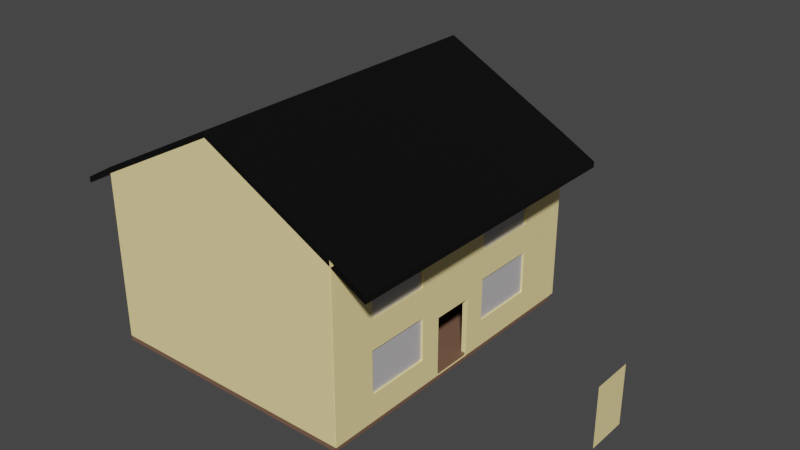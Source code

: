 # Source: opendoorshouse.blend  (saved by Blender 2.91.10; exported with 4.5.12 LTS)
import bpy
from mathutils import Matrix  # noqa: F401  (used for matrix-valued properties, if any)

bpy.ops.wm.read_factory_settings(use_empty=True)
scene = bpy.context.scene
scene.name = 'Scene'

# ---- collections
col_collection = bpy.data.collections.new('Collection'); scene.collection.children.link(col_collection)

# ---- materials (node trees are filled in below, after node groups)
mat_material_001 = bpy.data.materials.new('Material.001')
mat_material_001.use_transparent_shadow = False
mat_material = bpy.data.materials.new('Material')
mat_material.alpha_threshold = 0.0
mat_material.use_transparent_shadow = False
mat_material.line_color = (0.0, 0.0, 0.0, 1.0)
mat_material_002 = bpy.data.materials.new('Material.002')
mat_material_002.use_transparent_shadow = False
mat_material_003 = bpy.data.materials.new('Material.003')
mat_material_003.use_transparent_shadow = False

# ---- material node trees
mat_material_001.use_nodes = True; mat_material_001.node_tree.nodes.clear()
_N = mat_material_001.node_tree.nodes; _L = mat_material_001.node_tree.links
n0 = _N.new('ShaderNodeBsdfPrincipled'); n0.name = 'Principled BSDF'; n0.location = (10, 300)
n0.distribution = 'GGX'
n0.subsurface_method = 'BURLEY'
n0.inputs[0].default_value = (1.0, 0.8197, 0.3754, 1.0)
n0.inputs[3].default_value = 1.45
n0.inputs[27].default_value = (0.0, 0.0, 0.0, 1.0)
n0.inputs[28].default_value = 1.0
n1 = _N.new('ShaderNodeOutputMaterial'); n1.name = 'Material Output'; n1.location = (300, 300)
_L.new(n0.outputs[0], n1.inputs[0])
n1.is_active_output = True
mat_material.use_nodes = True; mat_material.node_tree.nodes.clear()
_N = mat_material.node_tree.nodes; _L = mat_material.node_tree.links
n0 = _N.new('ShaderNodeOutputMaterial'); n0.name = 'Material Output'; n0.location = (300, 300)
n1 = _N.new('ShaderNodeBsdfPrincipled'); n1.name = 'Principled BSDF'; n1.location = (10, 300)
n1.distribution = 'GGX'
n1.subsurface_method = 'BURLEY'
n1.inputs[0].default_value = (0.5319, 0.5153, 0.533, 1.0)
n1.inputs[2].default_value = 0.4
n1.inputs[3].default_value = 1.45
n1.inputs[27].default_value = (0.0, 0.0, 0.0, 1.0)
n1.inputs[28].default_value = 1.0
_L.new(n1.outputs[0], n0.inputs[0])
n0.is_active_output = True
mat_material_002.use_nodes = True; mat_material_002.node_tree.nodes.clear()
_N = mat_material_002.node_tree.nodes; _L = mat_material_002.node_tree.links
n0 = _N.new('ShaderNodeBsdfPrincipled'); n0.name = 'Principled BSDF'; n0.location = (10, 300)
n0.distribution = 'GGX'
n0.subsurface_method = 'BURLEY'
n0.inputs[0].default_value = (0.1931, 0.1046, 0.06764, 1.0)
n0.inputs[3].default_value = 1.45
n0.inputs[27].default_value = (0.0, 0.0, 0.0, 1.0)
n0.inputs[28].default_value = 1.0
n1 = _N.new('ShaderNodeOutputMaterial'); n1.name = 'Material Output'; n1.location = (300, 300)
_L.new(n0.outputs[0], n1.inputs[0])
n1.is_active_output = True
mat_material_003.use_nodes = True; mat_material_003.node_tree.nodes.clear()
_N = mat_material_003.node_tree.nodes; _L = mat_material_003.node_tree.links
n0 = _N.new('ShaderNodeBsdfPrincipled'); n0.name = 'Principled BSDF'; n0.location = (10, 300)
n0.distribution = 'GGX'
n0.subsurface_method = 'BURLEY'
n0.inputs[0].default_value = (0.0, 0.0, 0.0, 1.0)
n0.inputs[3].default_value = 1.45
n0.inputs[27].default_value = (0.0, 0.0, 0.0, 1.0)
n0.inputs[28].default_value = 1.0
n1 = _N.new('ShaderNodeOutputMaterial'); n1.name = 'Material Output'; n1.location = (300, 300)
_L.new(n0.outputs[0], n1.inputs[0])
n1.is_active_output = True

# ---- world
world_world = bpy.data.worlds.new('World'); scene.world = world_world
world_world.use_nodes = True; world_world.node_tree.nodes.clear()
_N = world_world.node_tree.nodes; _L = world_world.node_tree.links
n0 = _N.new('ShaderNodeOutputWorld'); n0.name = 'World Output'; n0.location = (300, 300)
n1 = _N.new('ShaderNodeBackground'); n1.name = 'Background'; n1.location = (10, 300)
n1.inputs[0].default_value = (0.05088, 0.05088, 0.05088, 1.0)
_L.new(n1.outputs[0], n0.inputs[0])
n0.is_active_output = True
world_world.color = (0.05088, 0.05088, 0.05088)
world_world.use_sun_shadow = False
world_world.sun_shadow_jitter_overblur = 0.0

# ---- meshes
me_cube_010 = bpy.data.meshes.new('Cube.010')
me_cube_010.from_pydata([(-72.92, 0.1694, -0.394), (-72.92, 0.1694, -0.2903), (-72.92, -0.164, -0.394), (-71.97, 0.1694, -0.394), (-72.92, 0.1694, -0.3629), (-72.92, -0.164, -0.3629), (-71.97, 0.1694, -0.3629), (-66.39, 0.1694, -0.3629), (-71.97, -0.164, -0.3629), (-71.97, 0.1694, -0.2591), (-91.55, 0.1694, -0.3629), (-66.62, 0.1694, -0.3629), (-91.55, -0.164, -0.3629), (-91.55, 0.1694, -0.2591), (-66.62, 0.1694, -0.2591), (-91.55, -0.164, -0.2591), (-91.55, 0.1694, -0.2385), (-66.62, 0.1694, -0.2385), (-91.55, -0.164, -0.2385), (-91.55, 0.1694, -0.2178), (-66.62, 0.1694, -0.2178), (-91.55, -0.164, -0.2178), (-66.62, -0.164, -0.2178), (-66.62, -0.164, -0.2385), (-66.62, -0.164, -0.2591), (-66.62, -0.164, -0.3629), (-71.97, -0.164, -0.2591), (-77.63, -0.164, -0.2591), (-72.92, -0.164, -0.2591), (-71.97, -0.164, -0.2903), (-77.63, -0.164, -0.2903), (-71.97, -0.164, -0.394), (-72.92, -0.164, -0.2903), (-66.39, -0.164, -0.394), (-66.39, -0.164, -0.4977), (-67.34, -0.164, -0.394), (-66.39, -0.164, -0.3629), (-67.34, -0.164, -0.3629), (-66.39, -0.164, -0.4666), (-85.97, -0.164, -0.3629), (-85.97, 0.1694, -0.3629), (-85.97, -0.164, -0.4666), (-61.04, -0.164, -0.3629), (-85.97, -0.164, -0.3422), (-85.97, 0.1694, -0.3422), (-61.04, -0.164, -0.3422), (-85.97, -0.164, -0.3215), (-85.97, 0.1694, -0.3215), (-61.04, -0.164, -0.3215), (-61.04, 0.1694, -0.3215), (-61.04, 0.1694, -0.3422), (-61.04, 0.1694, -0.3629), (-61.04, 0.1694, -0.4666), (-61.04, -0.164, -0.4666), (-85.97, 0.1694, -0.4666), (-66.39, 0.1694, -0.4666), (-67.34, 0.1694, -0.4666), (-66.39, 0.1694, -0.4977), (-66.39, 0.1694, -0.4977), (-66.39, 0.1694, -0.394), (-67.34, 0.1694, -0.4977), (-67.34, 0.1694, -0.394), (-67.34, -0.164, -0.4977), (-67.34, -0.164, -0.4666), (-67.34, 0.1694, -0.3629), (-61.41, 0.1694, -0.4977), (-66.39, -0.164, -0.4977), (-66.39, 0.1694, -0.4666), (-61.41, 0.1694, -0.4666), (-66.39, -0.164, -0.4666), (-61.41, -0.164, -0.4666), (-62.35, -0.164, -0.4666), (-61.41, -0.164, -0.4977), (-61.41, -0.164, -0.5938), (-80.99, -0.164, -0.4666), (-80.99, 0.1694, -0.4666), (-80.99, -0.164, -0.5938), (-56.06, -0.164, -0.4666), (-80.99, -0.164, -0.446), (-80.99, 0.1694, -0.446), (-56.06, -0.164, -0.446), (-80.99, -0.164, -0.4252), (-80.99, 0.1694, -0.4252), (-56.06, -0.164, -0.4252), (-56.06, 0.1694, -0.4252), (-56.06, 0.1694, -0.446), (-56.06, 0.1694, -0.4666), (-56.06, 0.1694, -0.5938), (-56.06, -0.164, -0.5938), (-80.99, 0.1694, -0.5938), (-61.41, 0.1694, -0.5938), (-97.21, 0.1694, -0.2591), (-97.21, 0.1694, -0.1141), (-97.21, -0.164, -0.2591), (-97.21, 0.1694, -0.1554), (-77.63, 0.1694, -0.2591), (-72.28, 0.1694, -0.2591), (-72.28, -0.164, -0.2591), (-72.28, 0.1694, -0.1554), (-72.28, -0.164, -0.1554), (-72.28, 0.1694, -0.1348), (-72.28, -0.164, -0.1348), (-97.21, 0.1694, -0.1348), (-72.28, 0.1694, -0.1141), (-72.28, -0.164, -0.1141), (-97.21, -0.164, -0.1141), (-97.21, -0.164, -0.1348), (-97.21, -0.164, -0.1554), (-77.63, -0.164, -0.1554), (-82.94, -0.164, -0.1554), (-77.63, 0.1694, -0.1554), (-78.57, -0.164, -0.1554), (-77.63, -0.164, -0.1866), (-82.94, -0.164, -0.1866), (-78.57, -0.164, -0.1866), (-78.57, -0.164, -0.2903), (-78.57, 0.1694, -0.1866), (-78.57, 0.1694, -0.2903), (-77.63, 0.1694, -0.1866), (-78.57, 0.1694, -0.1554), (-77.63, 0.1694, -0.2903), (-82.94, 0.1694, -0.1866), (-83.88, 0.1694, -0.1866), (-82.94, 0.1694, -0.1554), (-83.88, 0.1694, -0.1554), (-83.88, -0.164, -0.1554), (-83.88, -0.164, -0.1866), (-83.88, -0.164, -0.0829), (-82.94, -0.164, -0.0829), (-71.97, 0.1694, -0.2903), (-78.57, 0.1694, -0.2591), (-78.57, -0.164, -0.2591), (-62.35, 0.1694, -0.5938), (-62.35, 0.1694, -0.4977), (-62.35, -0.164, -0.5938), (-62.35, -0.164, -0.4977), (-62.35, 0.1694, -0.4666), (-72.92, 0.1694, -0.2591), (-98.01, 0.6738, 0.192), (-98.01, 0.6738, 0.6793), (-98.01, 0.2515, 0.192), (-98.0, 0.6738, 0.192), (-98.0, 0.6738, 0.6793), (-98.0, 0.2515, 0.192), (-98.0, 0.2515, 0.6793), (-98.01, 0.2515, 0.6793), (0.241, -0.2945, 0.1975), (0.241, -0.7092, 0.1975), (0.241, -0.2945, 0.6793), (0.251, -0.2945, 0.1975), (0.251, -0.7092, 0.1975), (0.251, -0.2945, 0.6793), (0.251, -0.7092, 0.6793), (0.241, -0.7092, 0.6793), (0.241, 0.6738, 0.192), (0.241, 0.6738, 0.6793), (0.241, 0.2515, 0.192), (0.251, 0.6738, 0.192), (0.251, 0.6738, 0.6793), (0.251, 0.2515, 0.192), (0.251, 0.2515, 0.6793), (0.241, 0.2515, 0.6793), (0.09143, -0.7098, -0.1579), (0.241, -0.7092, -0.1579), (0.241, -0.7092, -0.674), (0.1014, -0.7098, -0.1579), (0.251, -0.7092, -0.1579), (0.251, -0.7092, -0.674), (0.251, -0.2945, -0.674), (0.251, -0.2945, -0.1579), (0.241, -0.2945, -0.674), (0.241, -0.2945, -0.1579), (-98.01, 0.6738, -0.674), (-98.01, 0.6738, -0.1579), (-98.01, 0.2515, -0.674), (-98.0, 0.6738, -0.674), (-98.0, 0.6738, -0.1579), (-98.0, 0.2515, -0.674), (-98.0, 0.2515, -0.1579), (-98.01, 0.2515, -0.1579), (-99.14, -1.002, -0.9972), (-99.14, -0.9354, -0.9972), (-99.14, -1.002, 1.003), (-49.14, -1.002, -0.9972), (0.8597, -1.002, -0.9972), (-49.14, -0.9354, -0.9972), (-49.14, -1.002, 1.821), (0.8597, -1.002, 1.003), (-49.14, -0.9354, 1.821), (0.8597, -0.9354, 1.003), (-99.14, -0.9354, 1.003), (0.8597, -0.9354, -0.9972), (-1.0, -1.0, -1.0), (-1.0, -0.7092, -1.0), (1.0, -1.0, -1.0), (-1.0, -1.0, -0.674), (-1.0, -0.7092, -0.674), (1.0, -1.0, -0.674), (-1.0, -1.0, -0.1579), (-1.0, -0.7092, -0.1579), (1.0, -1.0, -0.1579), (-1.0, -1.0, 0.1975), (-1.0, -0.7092, 0.1975), (1.0, -1.0, 0.1975), (-1.0, -1.0, 0.6793), (-1.0, -1.0, 1.0), (-1.0, -0.7092, 0.6793), (1.0, -1.0, 0.6793), (1.0, -1.0, 1.0), (1.0, -0.7092, 0.6793), (1.0, -0.7092, 0.1975), (1.0, -0.7092, 1.0), (1.0, -0.2945, 0.6793), (1.0, -0.2945, 0.1975), (1.0, -0.2945, 1.0), (1.0, -0.1562, 0.6793), (-1.0, -0.2945, 0.6793), (-1.0, -0.2945, 0.1975), (-1.0, -0.2945, 1.0), (-1.0, -0.1562, 0.6793), (-1.0, -0.1562, 0.1947), (-1.0, -0.1562, 1.0), (-1.0, 0.111, 0.6793), (-1.0, 0.2515, 0.6793), (-1.0, 0.111, 0.1894), (-1.0, 0.111, 1.0), (-1.0, 0.2515, 1.0), (1.0, 0.111, 1.0), (1.0, 1.0, 1.0), (1.0, 0.6738, 1.0), (-1.0, 0.6738, 1.0), (1.0, 0.2515, 1.0), (1.0, 0.6738, 0.6793), (1.0, 0.6738, 0.1975), (1.0, 0.2515, 0.6793), (1.0, 1.0, 0.6793), (-1.0, 0.6738, 0.6793), (-1.0, 0.6738, 0.1866), (-1.0, 1.0, 0.6793), (-1.0, 1.0, 0.1975), (-1.0, 1.0, 1.0), (-1.0, 1.0, -0.1579), (1.0, 1.0, 0.1975), (1.0, 1.0, -0.1579), (1.0, 1.0, -0.674), (1.0, 0.6738, -0.1579), (1.0, 0.6738, -0.674), (1.0, 0.2515, -0.1579), (-1.0, 0.6738, -0.1579), (-1.0, 0.6738, -0.674), (-1.0, 0.2515, -0.1579), (-1.0, 0.2515, 0.1866), (-1.0, 0.111, -0.1579), (-1.0, 0.2515, -0.2806), (-1.0, 0.2515, -0.674), (1.0, 0.2515, -0.2806), (-1.0, 0.111, -0.2806), (-1.0, 0.111, -0.674), (-1.0, -0.1562, -0.2806), (1.0, 0.111, -0.2806), (1.0, 0.111, -0.674), (1.0, 0.111, -0.1579), (1.0, -0.1562, -0.2806), (1.0, -0.1562, -0.674), (1.0, -0.1562, -0.1579), (1.0, -0.2945, -0.2806), (1.0, -0.2945, -0.674), (1.0, -0.2945, -0.1579), (-1.0, -0.2945, -0.2806), (-1.0, -0.2945, -0.674), (-1.0, -0.2945, -0.1579), (-1.0, -0.1562, -0.1579), (-1.0, -0.2945, -1.0), (-1.0, -0.1562, -0.674), (-1.0, -0.1562, -1.0), (-1.0, 0.111, -1.0), (1.0, -0.1562, -1.0), (1.0, -0.2945, -1.0), (1.0, 0.111, -1.0), (1.0, 0.2515, -1.0), (1.0, 0.6738, -1.0), (1.0, 0.2515, -0.674), (-1.0, 0.2515, -1.0), (-1.0, 0.6738, -1.0), (-1.0, 1.0, -1.0), (-1.0, 1.0, -0.674), (1.0, 1.0, -1.0), (1.0, -0.7092, -1.0), (1.0, -0.7092, -0.674), (1.0, -0.7092, -0.1579), (1.0, -0.1562, 0.1975), (1.0, 0.111, 0.1975), (1.0, 0.2515, 0.1975), (1.0, 0.111, 0.6793), (-97.19, 0.2515, 1.0), (-97.19, 1.0, 1.0), (-99.19, 1.0, 1.0), (-97.19, 0.6738, 1.0), (-97.19, 1.0, 0.6793), (-97.19, 1.0, 0.1975), (-97.19, 0.6738, 0.6793), (-99.19, 1.0, 0.6793), (-99.19, 1.0, 0.1975), (-99.19, 0.6738, 0.6793), (-99.19, 0.6738, 0.1866), (-99.19, 0.6738, 1.0), (-99.19, 0.2515, 0.6793), (-99.19, 0.2515, 0.1866), (-99.19, 0.2515, 1.0), (-99.19, -0.2945, 0.6793), (-97.19, 0.2515, 0.6793), (-97.19, 0.2515, 0.1975), (-97.19, -0.2945, 0.6793), (-97.19, -0.2945, 0.1975), (-97.19, -0.2945, 1.0), (-97.19, -0.7092, 0.6793), (-97.19, -0.7092, 0.1975), (-97.19, -0.7092, 1.0), (-97.19, -1.0, 0.6793), (-99.19, -0.7092, 0.6793), (-99.19, -0.7092, 0.1975), (-99.19, -0.7092, 1.0), (-99.19, -1.0, 0.6793), (-99.19, -1.0, 1.0), (-99.19, -1.0, 0.1975), (-99.19, -1.0, -0.1579), (-97.19, -1.0, 0.1975), (-97.19, -1.0, -0.1579), (-97.19, -1.0, -0.674), (-97.19, -0.7092, -0.1579), (-97.19, -0.7092, -0.674), (-97.19, -0.2945, -0.1579), (-99.19, -0.7092, -0.1579), (-99.19, -0.7092, -0.674), (-99.19, -0.2945, -0.1579), (-99.19, -0.2945, -0.674), (-99.19, -0.2945, 0.1975), (-99.19, 0.2515, -0.1579), (-99.19, 0.2515, -0.674), (-99.19, 0.6738, -0.1579), (-97.19, 0.2515, -0.1579), (-97.19, 0.2515, -0.674), (-97.19, 0.6738, -0.1579), (-97.19, 0.6738, -0.674), (-97.19, 0.6738, 0.1975), (-97.19, 1.0, -0.1579), (-97.19, 1.0, -0.674), (-99.19, 1.0, -0.1579), (-99.19, 1.0, -0.674), (-99.19, 1.0, -1.0), (-99.19, 0.6738, -0.674), (-99.19, 0.6738, -1.0), (-97.19, 0.6738, -1.0), (-99.19, 0.2515, -1.0), (-99.19, -0.2945, -1.0), (-97.19, 0.2515, -1.0), (-97.19, -0.2945, -1.0), (-97.19, -0.7092, -1.0), (-97.19, -0.2945, -0.674), (-97.19, -1.0, -1.0), (-99.19, -0.7092, -1.0), (-99.19, -1.0, -1.0), (-99.19, -1.0, -0.674), (-97.19, 1.0, -1.0), (-97.19, -1.0, 1.0), (-99.19, -0.2945, 1.0), (-1.0, -0.7092, 1.0), (1.0, -0.1562, 1.0), (-98.98, 0.9662, -0.9972), (-98.98, 1.033, -0.9972), (-98.98, 0.9662, 1.003), (-48.98, 0.9662, -0.9972), (1.015, 0.9662, -0.9972), (-48.98, 1.033, -0.9972), (-48.98, 0.9662, 1.821), (1.015, 0.9662, 1.003), (-48.98, 1.033, 1.821), (1.015, 1.033, 1.003), (-98.98, 1.033, 1.003), (1.015, 1.033, -0.9972), (-98.01, -0.2945, 0.1975), (-98.01, -0.7092, 0.1975), (-98.01, -0.2945, 0.6793), (-98.0, -0.2945, 0.1975), (-98.0, -0.7092, 0.1975), (-98.0, -0.2945, 0.6793), (-98.0, -0.7092, 0.6793), (-98.01, -0.7092, 0.6793), (-98.16, -0.7098, -0.1579), (-98.01, -0.7092, -0.1579), (-98.01, -0.7092, -0.674), (-98.15, -0.7098, -0.1579), (-98.0, -0.7092, -0.1579), (-98.0, -0.7092, -0.674), (-98.0, -0.2945, -0.674), (-98.0, -0.2945, -0.1579), (-98.01, -0.2945, -0.674), (-98.01, -0.2945, -0.1579), (0.241, 0.6738, -0.674), (0.241, 0.6738, -0.1579), (0.241, 0.2515, -0.674), (0.251, 0.6738, -0.674), (0.251, 0.6738, -0.1579), (0.251, 0.2515, -0.674), (0.251, 0.2515, -0.1579), (0.241, 0.2515, -0.1579), (-99.52, -0.9982, -0.9711), (-99.52, 0.9982, -0.9711), (-99.52, -0.9982, -1.061), (0.5576, -0.9982, -0.9711), (0.5576, 0.9982, -0.9711), (0.5576, -0.9982, -1.061), (0.5576, 0.9982, -1.061), (-99.52, 0.9982, -1.061), (-48.45, -0.1535, -0.9791), (-48.45, 0.1798, -0.9791), (-48.45, -0.1535, -0.9194), (-28.45, -0.1535, -0.9791), (-28.45, 0.1798, -0.9791), (-28.45, -0.1535, -0.9194), (-28.45, 0.1798, -0.9194), (-48.45, 0.1798, -0.9194), (-50.74, 0.1694, -0.8052), (-50.74, 0.1694, -0.7015), (-50.74, -0.164, -0.8052), (-49.8, 0.1694, -0.8052), (-50.74, 0.1694, -0.7741), (-50.74, -0.164, -0.7741), (-49.8, 0.1694, -0.7741), (-44.22, 0.1694, -0.7741), (-49.8, -0.164, -0.7741), (-49.8, 0.1694, -0.6704), (-69.38, 0.1694, -0.7741), (-44.45, 0.1694, -0.7741), (-69.38, -0.164, -0.7741), (-69.38, 0.1694, -0.6704), (-44.45, 0.1694, -0.6704), (-69.38, -0.164, -0.6704), (-69.38, 0.1694, -0.6497), (-44.45, 0.1694, -0.6497), (-69.38, -0.164, -0.6497), (-69.38, 0.1694, -0.629), (-44.45, 0.1694, -0.629), (-69.38, -0.164, -0.629), (-44.45, -0.164, -0.629), (-44.45, -0.164, -0.6497), (-44.45, -0.164, -0.6704), (-44.45, -0.164, -0.7741), (-49.8, -0.164, -0.6704), (-55.46, -0.164, -0.6704), (-50.74, -0.164, -0.6704), (-49.8, -0.164, -0.7015), (-55.46, -0.164, -0.7015), (-49.8, -0.164, -0.8052), (-50.74, -0.164, -0.7015), (-44.22, -0.164, -0.8052), (-44.22, -0.164, -0.9089), (-45.17, -0.164, -0.8052), (-44.22, -0.164, -0.7741), (-45.17, -0.164, -0.7741), (-44.22, -0.164, -0.8778), (-63.8, -0.164, -0.7741), (-63.8, 0.1694, -0.7741), (-63.8, -0.164, -0.8778), (-38.87, -0.164, -0.7741), (-63.8, -0.164, -0.7534), (-63.8, 0.1694, -0.7534), (-38.87, -0.164, -0.7534), (-63.8, -0.164, -0.7327), (-63.8, 0.1694, -0.7327), (-38.87, -0.164, -0.7327), (-38.87, 0.1694, -0.7327), (-38.87, 0.1694, -0.7534), (-38.87, 0.1694, -0.7741), (-38.87, 0.1694, -0.8778), (-38.87, -0.164, -0.8778), (-63.8, 0.1694, -0.8778), (-44.22, 0.1694, -0.8778), (-45.17, 0.1694, -0.8778), (-44.22, 0.1694, -0.9089), (-44.22, 0.1694, -0.9089), (-44.22, 0.1694, -0.8052), (-45.17, 0.1694, -0.9089), (-45.17, 0.1694, -0.8052), (-45.17, -0.164, -0.9089), (-45.17, -0.164, -0.8778), (-45.17, 0.1694, -0.7741), (-39.24, 0.1694, -0.9089), (-44.22, -0.164, -0.9089), (-44.22, 0.1694, -0.8778), (-39.24, 0.1694, -0.8778), (-44.22, -0.164, -0.8778), (-39.24, -0.164, -0.8778), (-40.18, -0.164, -0.8778), (-39.24, -0.164, -0.9089), (-39.24, -0.164, -1.005), (-58.82, -0.164, -0.8778), (-58.82, 0.1694, -0.8778), (-58.82, -0.164, -1.005), (-33.89, -0.164, -0.8778), (-58.82, -0.164, -0.8572), (-58.82, 0.1694, -0.8572), (-33.89, -0.164, -0.8572), (-58.82, -0.164, -0.8364), (-58.82, 0.1694, -0.8364), (-33.89, -0.164, -0.8364), (-33.89, 0.1694, -0.8364), (-33.89, 0.1694, -0.8572), (-33.89, 0.1694, -0.8778), (-33.89, 0.1694, -1.005), (-33.89, -0.164, -1.005), (-58.82, 0.1694, -1.005), (-39.24, 0.1694, -1.005), (-75.04, 0.1694, -0.6704), (-75.04, 0.1694, -0.5253), (-75.04, -0.164, -0.6704), (-75.04, 0.1694, -0.5666), (-55.46, 0.1694, -0.6704), (-50.11, 0.1694, -0.6704), (-50.11, -0.164, -0.6704), (-50.11, 0.1694, -0.5666), (-50.11, -0.164, -0.5666), (-50.11, 0.1694, -0.546), (-50.11, -0.164, -0.546), (-75.04, 0.1694, -0.546), (-50.11, 0.1694, -0.5253), (-50.11, -0.164, -0.5253), (-75.04, -0.164, -0.5253), (-75.04, -0.164, -0.546), (-75.04, -0.164, -0.5666), (-55.46, -0.164, -0.5666), (-60.77, -0.164, -0.5666), (-55.46, 0.1694, -0.5666), (-56.4, -0.164, -0.5666), (-55.46, -0.164, -0.5978), (-60.77, -0.164, -0.5978), (-56.4, -0.164, -0.5978), (-56.4, -0.164, -0.7015), (-56.4, 0.1694, -0.5978), (-56.4, 0.1694, -0.7015), (-55.46, 0.1694, -0.5978), (-56.4, 0.1694, -0.5666), (-55.46, 0.1694, -0.7015), (-60.77, 0.1694, -0.5978), (-61.71, 0.1694, -0.5978), (-60.77, 0.1694, -0.5666), (-61.71, 0.1694, -0.5666), (-61.71, -0.164, -0.5666), (-61.71, -0.164, -0.5978), (-61.71, -0.164, -0.4941), (-60.77, -0.164, -0.4941), (-49.8, 0.1694, -0.7015), (-56.4, 0.1694, -0.6704), (-56.4, -0.164, -0.6704), (-40.18, 0.1694, -1.005), (-40.18, 0.1694, -0.9089), (-40.18, -0.164, -1.005), (-40.18, -0.164, -0.9089), (-40.18, 0.1694, -0.8778), (-50.74, 0.1694, -0.6704), (-99.14, 0.1483, -0.9972), (-99.14, 0.215, -0.9972), (-28.01, 0.1483, -0.9972), (-99.14, 0.1483, -0.2097), (-99.14, 0.1483, -0.1217), (-99.14, 0.215, -0.2097), (-28.01, 0.1483, -0.1318), (-28.01, 0.1483, -0.1155), (-28.01, 0.215, -0.131), (-28.01, 0.215, -0.9972), (-28.01, 0.215, -0.116), (-99.14, 0.215, -0.1214), (-99.14, 0.215, 0.8826), (-99.14, 0.215, 1.003), (-99.14, 0.1483, 0.8826), (-99.14, 0.1483, 1.003), (-28.01, 0.1483, 1.003), (-10.58, 0.1483, 1.003), (-28.01, 0.215, 1.003), (-10.58, 0.215, 1.003), (0.8597, 0.215, 1.003), (0.8597, 0.215, 0.8826), (0.8597, 0.1483, 1.003), (0.8597, 0.1483, 0.8826), (0.8597, 0.1483, -0.03059), (0.8597, 0.1483, -0.2097), (0.8597, 0.215, -0.03059), (0.8597, 0.215, -0.2097), (0.8597, 0.215, -0.9972), (0.8597, 0.1483, -0.9972), (-10.58, 0.215, -0.9972), (-10.58, 0.1483, -0.9972), (-99.14, -0.224, -0.9972), (-99.14, -0.1573, -0.9972), (-28.01, -0.224, -0.9972), (-99.14, -0.224, -0.2097), (-99.14, -0.224, -0.03059), (-99.14, -0.1573, -0.2097), (-28.01, -0.224, -0.1318), (-28.01, -0.224, -0.1153), (-10.58, -0.224, -0.1318), (-28.01, -0.1573, -0.131), (-28.01, -0.1573, -0.9972), (-28.01, -0.1573, -0.1153), (-10.58, -0.1573, -0.131), (-10.58, -0.1573, -0.9972), (-10.58, -0.1573, -0.1153), (0.8597, -0.1573, -0.2097), (0.8597, -0.1573, -0.9972), (0.8597, -0.1573, -0.03059), (0.8597, -0.224, -0.2097), (0.8597, -0.224, -0.9972), (0.8597, -0.224, -0.03059), (0.8597, -0.224, 0.8826), (-10.58, -0.224, -0.1153), (-10.58, -0.224, 0.8826), (-10.58, -0.224, 1.003), (-28.01, -0.224, 0.8826), (-10.58, -0.1573, 0.8826), (-10.58, -0.1573, 1.003), (-28.01, -0.1573, 0.8826), (0.8597, -0.1573, 0.8826), (0.8597, -0.1573, 1.003), (0.8597, -0.224, 1.003), (-28.01, -0.1573, 1.003), (-99.14, -0.1573, 0.8826), (-99.14, -0.1573, -0.03059), (-99.14, -0.1573, 1.003), (-99.14, -0.224, 0.8826), (-99.14, -0.224, 1.003), (-28.01, -0.224, 1.003), (-10.58, -0.224, -0.9972), (-98.35, -1.0, -0.05419), (-98.35, -0.157, -0.05419), (-98.35, -1.0, -0.1151), (-83.08, -1.0, -0.05419), (-83.08, -1.0, -0.1151), (-40.1, -1.0, -0.05419), (0.345, -1.0, -0.05419), (-40.1, -1.0, -0.1151), (-40.1, -0.157, -0.1151), (0.345, -1.0, -0.1151), (0.345, -0.157, -0.1151), (0.345, 0.179, -0.1151), (0.345, -0.157, -0.05419), (0.345, 0.179, -0.05419), (0.345, 1.0, -0.05419), (0.345, 1.0, -0.1151), (-40.1, 1.0, -0.1151), (-40.1, 0.1271, -0.1151), (-83.08, 1.0, -0.1151), (-98.35, 1.0, -0.1151), (-83.08, 0.1271, -0.1151), (-98.35, 0.179, -0.1151), (-98.35, 0.179, -0.05419), (-98.35, -0.157, -0.1151), (-83.08, -0.157, -0.1151), (-98.35, 1.0, -0.05419), (-40.1, -0.157, -0.1561), (-40.1, -1.0, -0.1561), (0.345, -1.0, -0.1561), (-83.08, -1.0, -0.1561), (0.345, -0.157, -0.1561), (0.345, 0.179, -0.1561), (-40.1, 1.0, -0.1561), (0.345, 1.0, -0.1561), (-40.1, 0.1271, -0.1561), (-83.08, 1.0, -0.1561), (-98.35, 1.0, -0.1561), (-83.08, 0.1271, -0.1561), (-98.35, 0.179, -0.1561), (-98.35, -1.0, -0.1561), (-98.35, -0.157, -0.1561), (-83.08, -0.157, -0.1561), (-40.1, -0.157, -0.1074), (-40.1, -1.0, -0.1074), (0.345, -1.0, -0.1074), (-83.08, -1.0, -0.1074), (0.345, -0.157, -0.1074), (0.345, 0.179, -0.1074), (-40.1, 1.0, -0.1074), (0.345, 1.0, -0.1074), (-40.1, 0.1271, -0.1074), (-83.08, 1.0, -0.1074), (-98.35, 1.0, -0.1074), (-83.08, 0.1271, -0.1074), (-98.35, 0.179, -0.1074), (-98.35, -1.0, -0.1074), (-98.35, -0.157, -0.1074), (-83.08, -0.157, -0.1074)], [(34, 33), (228, 225), (229, 218), (456, 455)], [(0, 2, 32, 1), (129, 3, 0, 1), (2, 0, 4, 5), (0, 3, 6, 4), (6, 8, 5, 4), (3, 59, 7, 6), (6, 7, 36, 8), (8, 6, 10, 12), (6, 9, 13, 10), (12, 10, 11, 25), (10, 13, 14, 11), (14, 13, 16, 17), (13, 15, 18, 16), (9, 26, 15, 13), (17, 16, 19, 20), (16, 18, 21, 19), (19, 21, 22, 20), (18, 23, 22, 21), (23, 17, 20, 22), (24, 14, 17, 23), (15, 24, 23, 18), (25, 11, 14, 24), (15, 12, 25, 24), (26, 8, 12, 15), (29, 30, 27, 26), (95, 9, 26, 27), (26, 9, 137, 28), (32, 29, 26, 28), (31, 29, 32, 2), (1, 32, 28, 137), (33, 31, 8, 36), (31, 2, 5, 8), (35, 33, 36, 37), (7, 36, 39, 40), (36, 7, 64, 37), (36, 38, 41, 39), (40, 39, 43, 44), (39, 41, 53, 42), (39, 42, 45, 43), (44, 43, 46, 47), (43, 45, 48, 46), (47, 46, 48, 49), (45, 50, 49, 48), (50, 44, 47, 49), (42, 51, 50, 45), (51, 40, 44, 50), (51, 42, 53, 52), (54, 40, 51, 52), (41, 54, 52, 53), (38, 55, 54, 41), (55, 7, 40, 54), (55, 38, 63, 56), (57, 34, 38, 55), (60, 57, 55, 56), (58, 66, 34, 57), (59, 57, 60, 61), (62, 60, 56, 63), (60, 62, 35, 61), (59, 61, 64, 7), (61, 35, 37, 64), (58, 65, 68, 67), (66, 58, 67, 69), (67, 68, 70, 69), (72, 66, 69, 70), (68, 70, 74, 75), (70, 68, 136, 71), (135, 72, 70, 71), (70, 73, 76, 74), (75, 74, 78, 79), (74, 76, 88, 77), (74, 77, 80, 78), (79, 78, 81, 82), (78, 80, 83, 81), (82, 81, 83, 84), (80, 85, 84, 83), (85, 79, 82, 84), (77, 86, 85, 80), (86, 75, 79, 85), (88, 87, 86, 77), (89, 75, 86, 87), (76, 89, 87, 88), (76, 89, 91, 93), (73, 90, 89, 76), (90, 68, 75, 89), (93, 91, 92, 105), (27, 95, 91, 93), (93, 91, 96, 97), (91, 94, 98, 96), (95, 110, 94, 91), (97, 96, 98, 99), (99, 98, 100, 101), (98, 94, 102, 100), (101, 100, 103, 104), (100, 102, 92, 103), (92, 105, 104, 103), (106, 101, 104, 105), (102, 106, 105, 92), (94, 107, 106, 102), (107, 99, 101, 106), (110, 108, 107, 94), (107, 93, 97, 99), (108, 27, 93, 107), (112, 113, 109, 108), (123, 110, 108, 109), (108, 110, 119, 111), (114, 112, 108, 111), (30, 112, 114, 115), (117, 115, 114, 116), (116, 114, 111, 119), (118, 120, 117, 116), (118, 116, 119, 110), (121, 118, 110, 123), (122, 121, 123, 124), (123, 109, 125, 124), (126, 122, 124, 125), (113, 126, 125, 109), (113, 128, 127, 126), (120, 129, 9, 95), (117, 120, 95, 130), (129, 1, 137, 9), (115, 117, 130, 131), (95, 27, 131, 130), (30, 115, 131, 27), (90, 73, 134, 132), (65, 90, 132, 133), (133, 132, 134, 135), (73, 72, 135, 134), (133, 135, 71, 136), (65, 133, 136, 68), (139, 138, 141, 142), (145, 140, 138, 139), (138, 140, 143, 141), (144, 142, 141, 143), (140, 145, 144, 143), (145, 139, 142, 144), (153, 148, 146, 147), (147, 146, 149, 150), (146, 148, 151, 149), (152, 150, 149, 151), (148, 153, 152, 151), (153, 147, 150, 152), (161, 156, 154, 155), (155, 154, 157, 158), (154, 156, 159, 157), (160, 158, 157, 159), (156, 161, 160, 159), (161, 155, 158, 160), (163, 171, 170, 164, 162), (163, 162, 165, 166), (162, 164, 167, 165), (166, 165, 167, 168, 169), (164, 170, 168, 167), (170, 171, 169, 168), (171, 163, 166, 169), (172, 174, 179, 173), (172, 173, 176, 175), (174, 172, 175, 177), (175, 176, 178, 177), (179, 174, 177, 178), (173, 179, 178, 176), (180, 182, 190, 181), (181, 185, 183, 180), (183, 186, 182, 180), (185, 191, 184, 183), (184, 187, 186, 183), (188, 190, 182, 186), (189, 188, 186, 187), (185, 188, 189, 191), (181, 190, 188, 185), (191, 189, 187, 184), (192, 195, 196, 193), (193, 287, 194, 192), (194, 197, 195, 192), (195, 198, 199, 196), (197, 200, 198, 195), (198, 201, 202, 199), (200, 203, 201, 198), (201, 204, 206, 202), (203, 207, 204, 201), (204, 205, 366, 206), (207, 208, 205, 204), (210, 209, 207, 203), (209, 211, 208, 207), (202, 206, 209, 210), (212, 214, 211, 209), (212, 209, 206, 216), (213, 212, 216, 217), (290, 215, 212, 213), (215, 367, 214, 212), (217, 216, 219, 220), (216, 218, 221, 219), (206, 366, 218, 216), (220, 219, 222, 224), (219, 221, 225, 222), (224, 222, 223, 251), (222, 225, 226, 223), (231, 226, 225, 227), (218, 314, 294, 228, 229, 225, 221), (227, 225, 221, 367), (235, 228, 229, 232), (228, 240, 230, 229), (229, 230, 226, 231), (232, 229, 231, 234), (233, 232, 236, 237), (242, 235, 232, 233), (232, 234, 223, 236), (237, 236, 238, 239), (223, 226, 230, 236), (236, 230, 240, 238), (239, 238, 235, 242), (238, 240, 228, 235), (248, 237, 239, 241), (241, 239, 242, 243), (243, 242, 233, 245), (285, 241, 243, 244), (244, 243, 245, 246), (246, 245, 248, 249), (245, 233, 292, 247), (245, 247, 250, 248), (249, 248, 241, 285), (250, 251, 237, 248), (252, 224, 251, 250), (256, 252, 250, 253), (253, 250, 247, 255), (257, 256, 253, 254), (254, 253, 255, 281), (260, 259, 256, 257), (258, 271, 252, 256), (262, 258, 256, 259), (281, 255, 259, 260), (255, 247, 261, 259), (259, 261, 264, 262), (258, 262, 263, 273), (263, 262, 265, 266), (262, 264, 267, 265), (266, 265, 268, 269), (265, 267, 270, 268), (269, 268, 258, 273), (268, 270, 271, 258), (270, 217, 220, 271), (199, 202, 217, 270), (267, 289, 199, 270), (271, 220, 224, 252), (272, 269, 273, 274), (193, 196, 269, 272), (266, 269, 196, 288), (276, 274, 273, 263), (274, 276, 277, 272), (275, 278, 276, 274), (276, 263, 266, 277), (279, 281, 260, 278), (282, 279, 278, 275), (275, 278, 260, 257), (280, 246, 281, 279), (283, 280, 279, 282), (282, 254, 249, 283), (275, 257, 254, 282), (283, 249, 285, 284), (284, 286, 280, 283), (284, 285, 244, 286), (286, 244, 246, 280), (246, 249, 254, 281), (277, 266, 288, 287), (272, 277, 287, 193), (287, 288, 197, 194), (196, 199, 289, 288), (288, 289, 200, 197), (289, 210, 203, 200), (267, 213, 210, 289), (264, 290, 213, 267), (261, 291, 290, 264), (291, 293, 215, 290), (292, 234, 293, 291), (247, 292, 291, 261), (293, 227, 367, 215), (234, 231, 227, 293), (251, 223, 234, 292), (233, 237, 251, 292), (228, 295, 297, 294), (295, 296, 305, 297), (301, 296, 295, 298), (298, 295, 297, 300), (302, 301, 298, 299), (299, 298, 300, 344), (304, 303, 301, 302), (303, 305, 296, 301), (344, 300, 303, 304), (306, 308, 305, 303), (300, 310, 306, 303), (307, 306, 310, 311), (336, 309, 306, 307), (309, 365, 308, 306), (311, 310, 312, 313), (300, 297, 294, 310), (310, 294, 314, 312), (313, 312, 309, 336), (312, 314, 317, 315), (312, 315, 319, 309), (320, 319, 315, 316), (316, 315, 318, 326), (315, 317, 364, 318), (324, 322, 319, 320), (322, 323, 321, 319), (319, 321, 365, 309), (318, 364, 323, 322), (326, 318, 322, 324), (327, 326, 324, 325), (325, 324, 320, 332), (329, 316, 326, 327), (330, 329, 327, 328), (328, 327, 325, 362), (333, 332, 329, 330), (331, 313, 316, 329), (331, 329, 332, 334), (362, 325, 332, 333), (332, 320, 336, 334), (358, 331, 334, 335), (335, 334, 337, 338), (334, 336, 307, 337), (338, 337, 340, 341), (337, 307, 304, 339), (342, 340, 337, 339), (341, 340, 331, 358), (340, 311, 313, 331), (342, 344, 311, 340), (343, 342, 339, 350), (346, 345, 342, 343), (345, 299, 344, 342), (348, 347, 345, 346), (347, 302, 299, 345), (350, 339, 347, 348), (339, 304, 302, 347), (351, 350, 348, 349), (349, 348, 346, 363), (353, 338, 350, 351), (343, 350, 338, 341), (349, 363, 352, 351), (351, 352, 355, 353), (354, 335, 338, 353), (353, 355, 356, 354), (352, 343, 341, 355), (355, 341, 358, 356), (356, 358, 330, 357), (354, 356, 357, 360), (358, 335, 333, 330), (357, 330, 328, 359), (360, 357, 359, 361), (361, 362, 333, 360), (360, 333, 335, 354), (359, 328, 362, 361), (363, 346, 343, 352), (344, 304, 307, 311), (313, 336, 320, 316), (317, 321, 323, 364), (366, 205, 364, 317), (314, 365, 321, 317), (294, 308, 365, 314), (314, 218, 366, 317), (214, 218, 366, 211), (211, 366, 205, 208), (297, 305, 308, 294), (367, 221, 218, 214), (213, 217, 202, 210), (368, 370, 378, 369), (369, 373, 371, 368), (371, 374, 370, 368), (373, 379, 372, 371), (372, 375, 374, 371), (376, 378, 370, 374), (377, 376, 374, 375), (373, 376, 377, 379), (369, 378, 376, 373), (379, 377, 375, 372), (387, 382, 380, 381), (381, 380, 383, 384), (380, 382, 385, 383), (386, 384, 383, 385), (382, 387, 386, 385), (387, 381, 384, 386), (389, 397, 396, 390, 388), (389, 388, 391, 392), (388, 390, 393, 391), (392, 391, 393, 394, 395), (390, 396, 394, 393), (396, 397, 395, 394), (397, 389, 392, 395), (398, 400, 405, 399), (398, 399, 402, 401), (400, 398, 401, 403), (401, 402, 404, 403), (405, 400, 403, 404), (399, 405, 404, 402), (407, 410, 409, 406), (406, 408, 413, 407), (409, 411, 408, 406), (410, 412, 411, 409), (412, 413, 408, 411), (407, 413, 412, 410), (414, 416, 421, 415), (415, 418, 417, 414), (417, 419, 416, 414), (418, 420, 419, 417), (420, 421, 416, 419), (415, 421, 420, 418), (422, 424, 454, 423), (551, 425, 422, 423), (424, 422, 426, 427), (422, 425, 428, 426), (428, 430, 427, 426), (425, 481, 429, 428), (428, 429, 458, 430), (430, 428, 432, 434), (428, 431, 435, 432), (434, 432, 433, 447), (432, 435, 436, 433), (436, 435, 438, 439), (435, 437, 440, 438), (431, 448, 437, 435), (439, 438, 441, 442), (438, 440, 443, 441), (441, 443, 444, 442), (440, 445, 444, 443), (445, 439, 442, 444), (446, 436, 439, 445), (437, 446, 445, 440), (447, 433, 436, 446), (437, 434, 447, 446), (448, 430, 434, 437), (451, 452, 449, 448), (517, 431, 448, 449), (448, 431, 559, 450), (454, 451, 448, 450), (453, 451, 454, 424), (423, 454, 450, 559), (455, 453, 430, 458), (453, 424, 427, 430), (457, 455, 458, 459), (429, 458, 461, 462), (458, 429, 486, 459), (458, 460, 463, 461), (462, 461, 465, 466), (461, 463, 475, 464), (461, 464, 467, 465), (466, 465, 468, 469), (465, 467, 470, 468), (469, 468, 470, 471), (467, 472, 471, 470), (472, 466, 469, 471), (464, 473, 472, 467), (473, 462, 466, 472), (473, 464, 475, 474), (476, 462, 473, 474), (463, 476, 474, 475), (460, 477, 476, 463), (477, 429, 462, 476), (477, 460, 485, 478), (479, 456, 460, 477), (482, 479, 477, 478), (480, 488, 456, 479), (481, 479, 482, 483), (484, 482, 478, 485), (482, 484, 457, 483), (481, 483, 486, 429), (483, 457, 459, 486), (480, 487, 490, 489), (488, 480, 489, 491), (489, 490, 492, 491), (494, 488, 491, 492), (490, 492, 496, 497), (492, 490, 558, 493), (557, 494, 492, 493), (492, 495, 498, 496), (497, 496, 500, 501), (496, 498, 510, 499), (496, 499, 502, 500), (501, 500, 503, 504), (500, 502, 505, 503), (504, 503, 505, 506), (502, 507, 506, 505), (507, 501, 504, 506), (499, 508, 507, 502), (508, 497, 501, 507), (510, 509, 508, 499), (511, 497, 508, 509), (498, 511, 509, 510), (498, 511, 513, 515), (495, 512, 511, 498), (512, 490, 497, 511), (515, 513, 514, 527), (449, 517, 513, 515), (515, 513, 518, 519), (513, 516, 520, 518), (517, 532, 516, 513), (519, 518, 520, 521), (521, 520, 522, 523), (520, 516, 524, 522), (523, 522, 525, 526), (522, 524, 514, 525), (514, 527, 526, 525), (528, 523, 526, 527), (524, 528, 527, 514), (516, 529, 528, 524), (529, 521, 523, 528), (532, 530, 529, 516), (529, 515, 519, 521), (530, 449, 515, 529), (534, 535, 531, 530), (545, 532, 530, 531), (530, 532, 541, 533), (536, 534, 530, 533), (452, 534, 536, 537), (539, 537, 536, 538), (538, 536, 533, 541), (540, 542, 539, 538), (540, 538, 541, 532), (543, 540, 532, 545), (544, 543, 545, 546), (545, 531, 547, 546), (548, 544, 546, 547), (535, 548, 547, 531), (535, 550, 549, 548), (542, 551, 431, 517), (539, 542, 517, 552), (551, 423, 559, 431), (537, 539, 552, 553), (517, 449, 553, 552), (452, 537, 553, 449), (512, 495, 556, 554), (487, 512, 554, 555), (555, 554, 556, 557), (495, 494, 557, 556), (555, 557, 493, 558), (487, 555, 558, 490), (561, 569, 562, 560), (560, 563, 565, 561), (562, 566, 563, 560), (566, 567, 564, 563), (563, 564, 571, 565), (562, 569, 568, 566), (567, 566, 568, 570), (561, 565, 568, 569), (565, 571, 570, 568), (564, 574, 572, 571), (574, 575, 573, 572), (578, 573, 575, 576), (579, 578, 576, 577), (580, 579, 577, 582), (581, 580, 582, 583), (586, 581, 583, 584), (587, 586, 584, 585), (588, 587, 585, 589), (590, 588, 589, 591), (569, 590, 591, 562), (592, 595, 597, 593), (593, 602, 594, 592), (594, 598, 595, 592), (595, 596, 626, 597), (598, 599, 596, 595), (594, 602, 601, 598), (600, 614, 599, 598), (601, 604, 600, 598), (593, 597, 601, 602), (601, 603, 606, 604), (597, 626, 603, 601), (605, 631, 600, 604), (605, 604, 607, 608), (604, 606, 609, 607), (608, 607, 610, 611), (607, 609, 612, 610), (611, 610, 600, 631), (610, 612, 614, 600), (609, 621, 613, 612), (612, 613, 615, 614), (614, 615, 618, 606), (614, 606, 603, 599), (615, 616, 630, 617), (613, 623, 616, 615), (615, 617, 620, 618), (606, 618, 621, 609), (620, 624, 619, 618), (618, 619, 622, 621), (621, 622, 623, 613), (622, 619, 616, 623), (603, 620, 617, 599), (626, 625, 620, 603), (625, 627, 624, 620), (596, 628, 625, 626), (628, 629, 627, 625), (617, 630, 629, 628), (599, 617, 628, 596), (624, 627, 629, 630), (619, 624, 630, 616), (605, 608, 611, 631), (602, 605, 631, 594), (632, 634, 655, 633), (635, 636, 634, 632), (637, 639, 636, 635), (638, 641, 639, 637), (652, 649, 666, 669), (656, 655, 672, 673), (644, 642, 641, 638), (641, 642, 662, 660), (645, 643, 642, 644), (646, 647, 643, 645), (649, 640, 658, 666), (650, 651, 668, 667), (636, 639, 659, 661), (633, 655, 653, 654), (654, 653, 651, 657), (655, 634, 671, 672), (668, 670, 686, 684), (671, 661, 677, 687), (665, 664, 680, 681), (670, 669, 685, 686), (662, 663, 679, 678), (669, 666, 682, 685), (666, 658, 674, 682), (634, 636, 661, 671), (640, 656, 673, 658), (653, 652, 669, 670), (647, 648, 664, 665), (642, 643, 663, 662), (643, 647, 665, 663), (651, 653, 670, 668), (639, 641, 660, 659), (648, 650, 667, 664), (674, 689, 677, 675), (678, 674, 675, 676), (679, 682, 674, 678), (681, 680, 682, 679), (680, 683, 685, 682), (683, 684, 686, 685), (689, 688, 687, 677), (663, 665, 681, 679), (672, 671, 687, 688), (659, 660, 676, 675), (673, 672, 688, 689), (664, 667, 683, 680), (661, 659, 675, 677), (658, 673, 689, 674), (667, 668, 684, 683), (660, 662, 678, 676)])
me_cube_010.polygons.foreach_set('material_index', [2, 2, 2, 2, 2, 2, 2, 2, 2, 2, 2, 2, 2, 2, 2, 2, 2, 2, 2, 2, 2, 2, 2, 2, 2, 2, 2, 2, 2, 2, 2, 2, 2, 2, 2, 2, 2, 2, 2, 2, 2, 2, 2, 2, 2, 2, 2, 2, 2, 2, 2, 2, 2, 2, 2, 2, 2, 2, 2, 2, 2, 2, 2, 2, 2, 2, 2, 2, 2, 2, 2, 2, 2, 2, 2, 2, 2, 2, 2, 2, 2, 2, 2, 2, 2, 2, 2, 2, 2, 2, 2, 2, 2, 2, 2, 2, 2, 2, 2, 2, 2, 2, 2, 2, 2, 2, 2, 2, 2, 2, 2, 2, 2, 2, 2, 2, 2, 2, 2, 2, 2, 2, 2, 2, 2, 2, 2, 2, 2, 1, 1, 1, 1, 1, 1, 1, 1, 1, 1, 1, 1, 1, 1, 1, 1, 1, 1, 1, 1, 1, 1, 1, 1, 1, 1, 1, 1, 1, 1, 1, 0, 0, 0, 0, 0, 0, 0, 0, 0, 0, 0, 0, 0, 0, 0, 0, 0, 0, 0, 0, 0, 0, 0, 0, 0, 0, 0, 0, 0, 0, 0, 0, 0, 0, 0, 0, 0, 0, 0, 0, 0, 0, 0, 0, 0, 0, 0, 0, 0, 0, 0, 0, 0, 0, 0, 0, 0, 0, 0, 0, 0, 0, 0, 0, 0, 0, 0, 0, 0, 0, 0, 0, 0, 0, 0, 0, 0, 0, 0, 0, 0, 0, 0, 0, 0, 0, 0, 0, 0, 0, 0, 0, 0, 0, 0, 0, 0, 0, 0, 0, 0, 0, 0, 0, 0, 0, 0, 0, 0, 0, 0, 0, 0, 0, 0, 0, 0, 0, 0, 0, 0, 0, 0, 0, 0, 0, 0, 0, 0, 0, 0, 0, 0, 0, 0, 0, 0, 0, 0, 0, 0, 0, 0, 0, 0, 0, 0, 0, 0, 0, 0, 0, 0, 0, 0, 0, 0, 0, 0, 0, 0, 0, 0, 0, 0, 0, 0, 0, 0, 0, 0, 0, 0, 0, 0, 0, 0, 0, 0, 0, 0, 0, 0, 0, 0, 0, 0, 0, 0, 0, 0, 0, 0, 0, 0, 0, 0, 0, 0, 0, 0, 0, 0, 0, 0, 0, 0, 0, 0, 0, 0, 0, 0, 1, 1, 1, 1, 1, 1, 1, 1, 1, 1, 1, 1, 1, 1, 1, 1, 1, 1, 1, 2, 2, 2, 2, 2, 2, 2, 2, 2, 2, 2, 2, 2, 2, 2, 2, 2, 2, 2, 2, 2, 2, 2, 2, 2, 2, 2, 2, 2, 2, 2, 2, 2, 2, 2, 2, 2, 2, 2, 2, 2, 2, 2, 2, 2, 2, 2, 2, 2, 2, 2, 2, 2, 2, 2, 2, 2, 2, 2, 2, 2, 2, 2, 2, 2, 2, 2, 2, 2, 2, 2, 2, 2, 2, 2, 2, 2, 2, 2, 2, 2, 2, 2, 2, 2, 2, 2, 2, 2, 2, 2, 2, 2, 2, 2, 2, 2, 2, 2, 2, 2, 2, 2, 2, 2, 2, 2, 2, 2, 2, 2, 2, 2, 2, 2, 2, 2, 2, 2, 2, 2, 2, 2, 2, 2, 2, 2, 2, 2, 2, 2, 2, 2, 2, 2, 2, 2, 2, 2, 2, 2, 0, 0, 0, 0, 0, 0, 0, 0, 0, 0, 0, 0, 0, 0, 0, 0, 0, 0, 0, 0, 0, 0, 0, 0, 0, 0, 0, 0, 0, 0, 0, 0, 0, 0, 0, 0, 0, 0, 0, 0, 0, 0, 0, 0, 0, 0, 0, 0, 0, 0, 0, 0, 0, 0, 0, 0, 0, 0, 0, 0, 0, 2, 2, 2, 2, 0, 0, 2, 2, 2, 2, 0, 0, 2, 2, 2, 2, 2, 2, 0, 0, 2, 0, 0, 2, 0, 0, 0, 2, 2, 2, 2, 0, 2, 2, 2, 2, 2, 2, 2, 2, 2, 2, 0, 0, 2, 0, 0, 2])
_uv = me_cube_010.uv_layers.new(name='UVMap')
_uv.uv.foreach_set('vector', [0.3342, 0.5, 0.3342, 0.75, 0.3342, 0.75, 0.3342, 0.5, 0.0, 0.0, 0.0, 0.0, 0.0, 0.0, 0.0, 0.0, 0.3342, 0.75, 0.3342, 0.5, 0.3342, 0.5, 0.3342, 0.75, 0.0, 0.0, 0.0, 0.0, 0.0, 0.0, 0.0, 0.0, 0.3342, 0.5, 0.3342, 0.75, 0.3342, 0.75, 0.3342, 0.5, 0.0, 0.0, 0.0, 0.0, 0.0, 0.0, 0.0, 0.0, 0.3342, 0.5, 0.3558, 0.5, 0.3558, 0.75, 0.3342, 0.75, 0.3342, 0.75, 0.3342, 0.5, 0.3342, 0.5, 0.3342, 0.75, 0.0, 0.0, 0.0, 0.0, 0.0, 0.0, 0.0, 0.0, 0.3342, 0.75, 0.3342, 0.5, 0.3342, 0.5, 0.3342, 0.75, 0.0, 0.0, 0.0, 0.0, 0.0, 0.0, 0.0, 0.0, 0.0, 0.0, 0.0, 0.0, 0.0, 0.0, 0.0, 0.0, 0.3342, 0.5, 0.3342, 0.75, 0.3342, 0.75, 0.3342, 0.5, 0.3342, 0.5, 0.3342, 0.75, 0.3342, 0.75, 0.3342, 0.5, 0.0, 0.0, 0.0, 0.0, 0.0, 0.0, 0.0, 0.0, 0.3342, 0.5, 0.3342, 0.75, 0.3342, 0.75, 0.3342, 0.5, 0.3342, 0.5, 0.3342, 0.75, 0.3342, 0.75, 0.3342, 0.5, 0.0, 0.0, 0.0, 0.0, 0.0, 0.0, 0.0, 0.0, 0.3342, 0.75, 0.3342, 0.5, 0.3342, 0.5, 0.3342, 0.75, 0.3342, 0.75, 0.3342, 0.5, 0.3342, 0.5, 0.3342, 0.75, 0.0, 0.0, 0.0, 0.0, 0.0, 0.0, 0.0, 0.0, 0.3342, 0.75, 0.3342, 0.5, 0.3342, 0.5, 0.3342, 0.75, 0.0, 0.0, 0.0, 0.0, 0.0, 0.0, 0.0, 0.0, 0.0, 0.0, 0.0, 0.0, 0.0, 0.0, 0.0, 0.0, 0.375, 0.7908, 0.375, 0.8126, 0.375, 0.8126, 0.375, 0.7908, 0.3124, 0.5, 0.3342, 0.5, 0.3342, 0.75, 0.3124, 0.75, 0.3342, 0.75, 0.3342, 0.5, 0.3342, 0.5, 0.3342, 0.75, 0.375, 0.7908, 0.375, 0.7908, 0.375, 0.7908, 0.375, 0.7908, 0.375, 0.7908, 0.375, 0.7908, 0.375, 0.7908, 0.375, 0.7908, 0.3342, 0.5, 0.3342, 0.75, 0.3342, 0.75, 0.3342, 0.5, 0.375, 0.7692, 0.375, 0.7908, 0.375, 0.7908, 0.375, 0.7692, 0.375, 0.7908, 0.375, 0.7908, 0.375, 0.7908, 0.375, 0.7908, 0.375, 0.7692, 0.375, 0.7692, 0.375, 0.7692, 0.375, 0.7692, 0.3558, 0.5, 0.3558, 0.75, 0.3558, 0.75, 0.3558, 0.5, 0.3558, 0.75, 0.3558, 0.5, 0.3558, 0.5, 0.3558, 0.75, 0.0, 0.0, 0.0, 0.0, 0.0, 0.0, 0.0, 0.0, 0.3558, 0.5, 0.3558, 0.75, 0.3558, 0.75, 0.3558, 0.5, 0.0, 0.0, 0.0, 0.0, 0.0, 0.0, 0.0, 0.0, 0.0, 0.0, 0.0, 0.0, 0.0, 0.0, 0.0, 0.0, 0.3558, 0.5, 0.3558, 0.75, 0.3558, 0.75, 0.3558, 0.5, 0.0, 0.0, 0.0, 0.0, 0.0, 0.0, 0.0, 0.0, 0.3558, 0.5, 0.3558, 0.75, 0.3558, 0.75, 0.3558, 0.5, 0.3558, 0.75, 0.3558, 0.5, 0.3558, 0.5, 0.3558, 0.75, 0.0, 0.0, 0.0, 0.0, 0.0, 0.0, 0.0, 0.0, 0.3558, 0.75, 0.3558, 0.5, 0.3558, 0.5, 0.3558, 0.75, 0.0, 0.0, 0.0, 0.0, 0.0, 0.0, 0.0, 0.0, 0.3558, 0.5, 0.3558, 0.75, 0.3558, 0.75, 0.3558, 0.5, 0.0, 0.0, 0.0, 0.0, 0.0, 0.0, 0.0, 0.0, 0.3558, 0.75, 0.3558, 0.5, 0.3558, 0.5, 0.3558, 0.75, 0.3558, 0.75, 0.3558, 0.5, 0.3558, 0.5, 0.3558, 0.75, 0.0, 0.0, 0.0, 0.0, 0.0, 0.0, 0.0, 0.0, 0.3558, 0.5, 0.3558, 0.75, 0.3558, 0.75, 0.3558, 0.5, 0.3558, 0.5, 0.3558, 0.75, 0.3558, 0.75, 0.3558, 0.5, 0.0, 0.0, 0.0, 0.0, 0.0, 0.0, 0.0, 0.0, 0.3558, 0.5, 0.3558, 0.75, 0.3558, 0.75, 0.3558, 0.5, 0.0, 0.0, 0.0, 0.0, 0.0, 0.0, 0.0, 0.0, 0.3558, 0.75, 0.3558, 0.5, 0.3558, 0.5, 0.3558, 0.75, 0.3558, 0.5, 0.3558, 0.75, 0.3558, 0.75, 0.3558, 0.5, 0.0, 0.0, 0.0, 0.0, 0.0, 0.0, 0.0, 0.0, 0.3558, 0.5, 0.3558, 0.75, 0.3558, 0.75, 0.3558, 0.5, 0.0, 0.0, 0.0, 0.0, 0.0, 0.0, 0.0, 0.0, 0.3558, 0.75, 0.3558, 0.5, 0.3558, 0.5, 0.3558, 0.75, 0.3558, 0.5, 0.375, 0.5, 0.375, 0.75, 0.3558, 0.75, 0.375, 0.75, 0.375, 0.7692, 0.375, 0.7692, 0.375, 0.75, 0.375, 0.5, 0.375, 0.75, 0.375, 0.75, 0.375, 0.5, 0.375, 0.75, 0.375, 0.5, 0.375, 0.5, 0.375, 0.75, 0.375, 0.75, 0.375, 0.75, 0.375, 0.75, 0.375, 0.75, 0.0, 0.0, 0.0, 0.0, 0.0, 0.0, 0.0, 0.0, 0.375, 0.5, 0.375, 0.75, 0.375, 0.75, 0.375, 0.5, 0.0, 0.0, 0.0, 0.0, 0.0, 0.0, 0.0, 0.0, 0.0, 0.0, 0.0, 0.0, 0.0, 0.0, 0.0, 0.0, 0.375, 0.5, 0.375, 0.75, 0.375, 0.75, 0.375, 0.5, 0.0, 0.0, 0.0, 0.0, 0.0, 0.0, 0.0, 0.0, 0.375, 0.5, 0.375, 0.75, 0.375, 0.75, 0.375, 0.5, 0.375, 0.75, 0.375, 0.5, 0.375, 0.5, 0.375, 0.75, 0.0, 0.0, 0.0, 0.0, 0.0, 0.0, 0.0, 0.0, 0.375, 0.75, 0.375, 0.5, 0.375, 0.5, 0.375, 0.75, 0.0, 0.0, 0.0, 0.0, 0.0, 0.0, 0.0, 0.0, 0.625, 0.75, 0.625, 0.5, 0.375, 0.5, 0.375, 0.75, 0.0, 0.0, 0.0, 0.0, 0.0, 0.0, 0.0, 0.0, 0.625, 0.75, 0.625, 0.5, 0.625, 0.5, 0.625, 0.75, 0.625, 0.75, 0.625, 0.5, 0.3124, 0.5, 0.3124, 0.75, 0.625, 0.75, 0.625, 0.5, 0.625, 0.5, 0.625, 0.75, 0.0, 0.0, 0.0, 0.0, 0.0, 0.0, 0.0, 0.0, 0.3124, 0.75, 0.3124, 0.5, 0.3124, 0.5, 0.3124, 0.75, 0.3124, 0.75, 0.3124, 0.5, 0.3124, 0.5, 0.3124, 0.75, 0.3124, 0.75, 0.3124, 0.5, 0.3124, 0.5, 0.3124, 0.75, 0.0, 0.0, 0.0, 0.0, 0.0, 0.0, 0.0, 0.0, 0.0, 0.0, 0.0, 0.0, 0.0, 0.0, 0.0, 0.0, 0.3124, 0.75, 0.3124, 0.5, 0.3124, 0.5, 0.3124, 0.75, 0.3124, 0.75, 0.3124, 0.5, 0.3124, 0.5, 0.3124, 0.75, 0.0, 0.0, 0.0, 0.0, 0.0, 0.0, 0.0, 0.0, 0.3124, 0.75, 0.3124, 0.5, 0.3124, 0.5, 0.3124, 0.75, 0.0, 0.0, 0.0, 0.0, 0.0, 0.0, 0.0, 0.0, 0.3124, 0.5, 0.3124, 0.75, 0.3124, 0.75, 0.3124, 0.5, 0.0, 0.0, 0.0, 0.0, 0.0, 0.0, 0.0, 0.0, 0.3124, 0.5, 0.3124, 0.75, 0.3124, 0.75, 0.3124, 0.5, 0.3124, 0.5, 0.3124, 0.75, 0.3124, 0.75, 0.3124, 0.5, 0.0, 0.0, 0.0, 0.0, 0.0, 0.0, 0.0, 0.0, 0.3124, 0.5, 0.3124, 0.75, 0.3124, 0.75, 0.3124, 0.5, 0.0, 0.0, 0.0, 0.0, 0.0, 0.0, 0.0, 0.0, 0.0, 0.0, 0.0, 0.0, 0.0, 0.0, 0.0, 0.0, 0.375, 0.8126, 0.375, 0.8331, 0.375, 0.8331, 0.375, 0.8126, 0.2919, 0.5, 0.3124, 0.5, 0.3124, 0.75, 0.2919, 0.75, 0.3124, 0.75, 0.3124, 0.5, 0.3124, 0.5, 0.3124, 0.75, 0.375, 0.8126, 0.375, 0.8126, 0.375, 0.8126, 0.375, 0.8126, 0.375, 0.8126, 0.375, 0.8126, 0.375, 0.8126, 0.375, 0.8126, 0.3124, 0.5, 0.3124, 0.75, 0.3124, 0.75, 0.3124, 0.5, 0.3124, 0.5, 0.3124, 0.75, 0.3124, 0.75, 0.3124, 0.5, 0.0, 0.0, 0.0, 0.0, 0.0, 0.0, 0.0, 0.0, 0.0, 0.0, 0.0, 0.0, 0.0, 0.0, 0.0, 0.0, 0.0, 0.0, 0.0, 0.0, 0.0, 0.0, 0.0, 0.0, 0.0, 0.0, 0.0, 0.0, 0.0, 0.0, 0.0, 0.0, 0.2919, 0.5, 0.2919, 0.75, 0.2919, 0.75, 0.2919, 0.5, 0.2919, 0.75, 0.2919, 0.5, 0.2919, 0.5, 0.2919, 0.75, 0.375, 0.8331, 0.375, 0.8331, 0.375, 0.8331, 0.375, 0.8331, 0.375, 0.8331, 0.375, 0.8331, 0.375, 0.8331, 0.375, 0.8331, 0.0, 0.0, 0.0, 0.0, 0.0, 0.0, 0.0, 0.0, 0.0, 0.0, 0.0, 0.0, 0.0, 0.0, 0.0, 0.0, 0.0, 0.0, 0.0, 0.0, 0.0, 0.0, 0.0, 0.0, 0.3124, 0.75, 0.3124, 0.5, 0.3124, 0.5, 0.3124, 0.75, 0.3124, 0.5, 0.3124, 0.75, 0.3124, 0.75, 0.3124, 0.5, 0.375, 0.8126, 0.375, 0.8126, 0.375, 0.8126, 0.375, 0.8126, 0.625, 0.5, 0.625, 0.75, 0.625, 0.75, 0.625, 0.5, 0.0, 0.0, 0.0, 0.0, 0.0, 0.0, 0.0, 0.0, 0.375, 0.5, 0.625, 0.5, 0.625, 0.75, 0.375, 0.75, 0.625, 0.75, 0.375, 0.75, 0.375, 0.75, 0.625, 0.75, 0.375, 0.5, 0.375, 0.75, 0.375, 0.75, 0.375, 0.5, 0.0, 0.0, 0.0, 0.0, 0.0, 0.0, 0.0, 0.0, 0.0, 0.0, 0.0, 0.0, 0.0, 0.0, 0.0, 0.0, 0.0, 0.0, 0.0, 0.0, 0.0, 0.0, 0.0, 0.0, 0.0, 0.0, 0.0, 0.0, 0.0, 0.0, 0.0, 0.0, 0.0, 0.0, 0.0, 0.0, 0.0, 0.0, 0.0, 0.0, 0.0, 0.0, 0.0, 0.0, 0.0, 0.0, 0.0, 0.0, 0.0, 0.0, 0.0, 0.0, 0.0, 0.0, 0.0, 0.0, 0.0, 0.0, 0.0, 0.0, 0.0, 0.0, 0.0, 0.0, 0.0, 0.0, 0.0, 0.0, 0.0, 0.0, 0.0, 0.0, 0.0, 0.0, 0.0, 0.0, 0.0, 0.0, 0.0, 0.0, 0.0, 0.0, 0.0, 0.0, 0.0, 0.0, 0.0, 0.0, 0.0, 0.0, 0.0, 0.0, 0.0, 0.0, 0.0, 0.0, 0.0, 0.0, 0.0, 0.0, 0.0, 0.0, 0.0, 0.0, 0.0, 0.0, 0.0, 0.0, 0.0, 0.0, 0.0, 0.0, 0.0, 0.0, 0.0, 0.0, 0.0, 0.0, 0.0, 0.0, 0.0, 0.0, 0.0, 0.0, 0.0, 0.0, 0.0, 0.0, 0.0, 0.0, 0.0, 0.0, 0.0, 0.0, 0.0, 0.0, 0.0, 0.0, 0.0, 0.0, 0.0, 0.0, 0.0, 0.0, 0.0, 0.0, 0.0, 0.0, 0.0, 0.0, 0.0, 0.0, 0.0, 0.0, 0.0, 0.0, 0.0, 0.0, 0.0, 0.0, 0.0, 0.0, 0.0, 0.0, 0.0, 0.0, 0.0, 0.0, 0.0, 0.0, 0.0, 0.0, 0.0, 0.0, 0.0, 0.0, 0.0, 0.0, 0.0, 0.0, 0.0, 0.0, 0.0, 0.0, 0.0, 0.0, 0.0, 0.0, 0.0, 0.0, 0.0, 0.0, 0.0, 0.0, 0.0, 0.0, 0.0, 0.0, 0.0, 0.0, 0.0, 0.0, 0.0, 0.0, 0.0, 0.0, 0.0, 0.0, 0.0, 0.0, 0.0, 0.0, 0.4157, 0.375, 0.0, 0.0, 0.0, 0.0, 0.4803, 0.375, 0.4157, 0.375, 0.4803, 0.375, 0.4803, 0.375, 0.4157, 0.375, 0.0, 0.0, 0.4157, 0.375, 0.4157, 0.375, 0.0, 0.0, 0.4157, 0.375, 0.4803, 0.375, 0.0, 0.0, 0.0, 0.0, 0.0, 0.0, 0.0, 0.0, 0.0, 0.0, 0.0, 0.0, 0.4803, 0.375, 0.0, 0.0, 0.0, 0.0, 0.4803, 0.375, 0.375, 0.0, 0.625, 0.0, 0.625, 0.25, 0.375, 0.25, 0.125, 0.5, 0.25, 0.5, 0.25, 0.75, 0.125, 0.75, 0.375, 0.875, 0.625, 0.875, 0.625, 1.0, 0.375, 1.0, 0.25, 0.5, 0.375, 0.5, 0.375, 0.75, 0.25, 0.75, 0.375, 0.75, 0.625, 0.75, 0.625, 0.875, 0.375, 0.875, 0.75, 0.5, 0.875, 0.5, 0.875, 0.75, 0.75, 0.75, 0.625, 0.5, 0.75, 0.5, 0.75, 0.75, 0.625, 0.75, 0.375, 0.375, 0.625, 0.375, 0.625, 0.5, 0.375, 0.5, 0.375, 0.25, 0.625, 0.25, 0.625, 0.375, 0.375, 0.375, 0.375, 0.5, 0.625, 0.5, 0.625, 0.75, 0.375, 0.75, 0.375, 0.0, 0.4157, 0.0, 0.4157, 0.03635, 0.375, 0.03635, 0.125, 0.7136, 0.375, 0.7136, 0.375, 0.75, 0.125, 0.75, 0.375, 0.75, 0.4157, 0.75, 0.4157, 1.0, 0.375, 1.0, 0.4157, 0.0, 0.4803, 0.0, 0.4803, 0.03635, 0.4157, 0.03635, 0.4157, 0.75, 0.4803, 0.75, 0.4803, 1.0, 0.4157, 1.0, 0.4803, 0.0, 0.5409, 0.0, 0.5409, 0.03635, 0.4803, 0.03635, 0.4803, 0.75, 0.5409, 0.75, 0.5409, 1.0, 0.4803, 1.0, 0.5409, 0.0, 0.6025, 0.0, 0.6025, 0.03635, 0.5409, 0.03635, 0.5409, 0.75, 0.6025, 0.75, 0.6025, 1.0, 0.5409, 1.0, 0.6025, 0.0, 0.625, 0.0, 0.625, 0.03635, 0.6025, 0.03635, 0.6025, 0.75, 0.625, 0.75, 0.625, 1.0, 0.6025, 1.0, 0.5409, 0.7136, 0.6025, 0.7136, 0.6025, 0.75, 0.5409, 0.75, 0.6025, 0.7136, 0.625, 0.7136, 0.625, 0.75, 0.6025, 0.75, 0.5409, 0.03635, 0.6025, 0.03635, 0.6025, 0.7136, 0.5409, 0.7136, 0.6025, 0.6618, 0.625, 0.6618, 0.625, 0.7136, 0.6025, 0.7136, 0.6025, 0.6618, 0.6025, 0.7136, 0.6025, 0.03635, 0.6025, 0.08819, 0.5409, 0.6618, 0.6025, 0.6618, 0.6025, 0.08819, 0.5409, 0.08819, 0.5409, 0.6445, 0.6025, 0.6445, 0.6025, 0.6618, 0.5409, 0.6618, 0.6025, 0.6445, 0.625, 0.6445, 0.625, 0.6618, 0.6025, 0.6618, 0.5409, 0.08819, 0.6025, 0.08819, 0.6025, 0.1055, 0.5409, 0.1055, 0.6025, 0.08819, 0.625, 0.08819, 0.625, 0.1055, 0.6025, 0.1055, 0.6025, 0.03635, 0.625, 0.03635, 0.625, 0.08819, 0.6025, 0.08819, 0.5409, 0.1055, 0.6025, 0.1055, 0.6025, 0.1389, 0.5409, 0.1389, 0.6025, 0.1055, 0.625, 0.1055, 0.625, 0.1389, 0.6025, 0.1389, 0.5409, 0.1389, 0.6025, 0.1389, 0.6025, 0.1564, 0.5409, 0.1564, 0.6025, 0.1389, 0.625, 0.1389, 0.625, 0.1564, 0.6025, 0.1564, 0.625, 0.5936, 0.875, 0.5936, 0.875, 0.6111, 0.625, 0.6111, 0.625, 0.08819, 0.625, 0.6618, 0.625, 0.5936, 0.625, 0.5, 0.625, 0.5408, 0.875, 0.6111, 0.875, 0.6445, 0.625, 0.6111, 0.875, 0.6111, 0.875, 0.6445, 0.625, 0.6445, 0.6025, 0.5, 0.625, 0.5, 0.625, 0.5408, 0.6025, 0.5408, 0.625, 0.5, 0.875, 0.5, 0.875, 0.5408, 0.625, 0.5408, 0.625, 0.5408, 0.875, 0.5408, 0.875, 0.5936, 0.625, 0.5936, 0.6025, 0.5408, 0.625, 0.5408, 0.625, 0.5936, 0.6025, 0.5936, 0.5409, 0.5408, 0.6025, 0.5408, 0.6025, 0.2092, 0.5409, 0.2092, 0.5409, 0.5, 0.6025, 0.5, 0.6025, 0.5408, 0.5409, 0.5408, 0.6025, 0.5408, 0.6025, 0.5936, 0.6025, 0.1564, 0.6025, 0.2092, 0.5409, 0.2092, 0.6025, 0.2092, 0.6025, 0.25, 0.5409, 0.25, 0.6025, 0.1564, 0.625, 0.1564, 0.625, 0.2092, 0.6025, 0.2092, 0.6025, 0.2092, 0.625, 0.2092, 0.625, 0.25, 0.6025, 0.25, 0.5409, 0.25, 0.6025, 0.25, 0.6025, 0.5, 0.5409, 0.5, 0.6025, 0.25, 0.625, 0.25, 0.625, 0.5, 0.6025, 0.5, 0.4803, 0.2092, 0.5409, 0.2092, 0.5409, 0.25, 0.4803, 0.25, 0.4803, 0.25, 0.5409, 0.25, 0.5409, 0.5, 0.4803, 0.5, 0.4803, 0.5, 0.5409, 0.5, 0.5409, 0.5408, 0.4803, 0.5408, 0.4157, 0.25, 0.4803, 0.25, 0.4803, 0.5, 0.4157, 0.5, 0.4157, 0.5, 0.4803, 0.5, 0.4803, 0.5408, 0.4157, 0.5408, 0.4157, 0.5408, 0.4803, 0.5408, 0.4803, 0.2092, 0.4157, 0.2092, 0.4803, 0.5408, 0.5409, 0.5408, 0.5409, 0.5936, 0.4803, 0.5936, 0.4803, 0.5408, 0.4803, 0.5936, 0.4803, 0.1564, 0.4803, 0.2092, 0.4157, 0.2092, 0.4803, 0.2092, 0.4803, 0.25, 0.4157, 0.25, 0.4803, 0.1564, 0.5409, 0.1564, 0.5409, 0.2092, 0.4803, 0.2092, 0.4803, 0.1389, 0.5409, 0.1389, 0.5409, 0.1564, 0.4803, 0.1564, 0.4649, 0.1389, 0.4803, 0.1389, 0.4803, 0.1564, 0.4649, 0.1564, 0.4649, 0.1564, 0.4803, 0.1564, 0.4803, 0.5936, 0.4649, 0.5936, 0.4157, 0.1389, 0.4649, 0.1389, 0.4649, 0.1564, 0.4157, 0.1564, 0.4157, 0.1564, 0.4649, 0.1564, 0.4649, 0.5936, 0.4157, 0.5936, 0.4157, 0.6111, 0.4649, 0.6111, 0.4649, 0.1389, 0.4157, 0.1389, 0.4649, 0.1055, 0.4803, 0.1055, 0.4803, 0.1389, 0.4649, 0.1389, 0.4649, 0.6445, 0.4649, 0.1055, 0.4649, 0.1389, 0.4649, 0.6111, 0.4157, 0.5936, 0.4649, 0.5936, 0.4649, 0.6111, 0.4157, 0.6111, 0.4649, 0.5936, 0.4803, 0.5936, 0.4803, 0.6111, 0.4649, 0.6111, 0.4649, 0.6111, 0.4803, 0.6111, 0.4803, 0.6445, 0.4649, 0.6445, 0.4649, 0.1055, 0.4649, 0.6445, 0.4157, 0.6445, 0.4157, 0.1055, 0.4157, 0.6445, 0.4649, 0.6445, 0.4649, 0.6618, 0.4157, 0.6618, 0.4649, 0.6445, 0.4803, 0.6445, 0.4803, 0.6618, 0.4649, 0.6618, 0.4157, 0.6618, 0.4649, 0.6618, 0.4649, 0.08819, 0.4157, 0.08819, 0.4649, 0.6618, 0.4803, 0.6618, 0.4803, 0.08819, 0.4649, 0.08819, 0.4157, 0.08819, 0.4649, 0.08819, 0.4649, 0.1055, 0.4157, 0.1055, 0.4649, 0.08819, 0.4803, 0.08819, 0.4803, 0.1055, 0.4649, 0.1055, 0.4803, 0.08819, 0.5409, 0.08819, 0.5409, 0.1055, 0.4803, 0.1055, 0.4803, 0.03635, 0.5409, 0.03635, 0.5409, 0.08819, 0.4803, 0.08819, 0.4803, 0.6618, 0.4803, 0.7136, 0.4803, 0.03635, 0.4803, 0.08819, 0.4803, 0.1055, 0.5409, 0.1055, 0.5409, 0.1389, 0.4803, 0.1389, 0.375, 0.08819, 0.4157, 0.08819, 0.4157, 0.1055, 0.375, 0.1055, 0.375, 0.03635, 0.4157, 0.03635, 0.4157, 0.08819, 0.375, 0.08819, 0.4157, 0.6618, 0.4157, 0.08819, 0.4157, 0.03635, 0.4157, 0.7136, 0.375, 0.6445, 0.125, 0.6445, 0.4157, 0.1055, 0.4157, 0.6445, 0.125, 0.6445, 0.375, 0.6445, 0.375, 0.6618, 0.125, 0.6618, 0.125, 0.6111, 0.375, 0.6111, 0.375, 0.6445, 0.125, 0.6445, 0.375, 0.6445, 0.4157, 0.6445, 0.4157, 0.6618, 0.375, 0.6618, 0.375, 0.5936, 0.4157, 0.5936, 0.4157, 0.6111, 0.375, 0.6111, 0.125, 0.5936, 0.375, 0.5936, 0.375, 0.6111, 0.125, 0.6111, 0.125, 0.6111, 0.375, 0.6111, 0.4157, 0.6111, 0.4157, 0.1389, 0.375, 0.5408, 0.4157, 0.5408, 0.4157, 0.5936, 0.375, 0.5936, 0.125, 0.5408, 0.375, 0.5408, 0.375, 0.5936, 0.125, 0.5936, 0.375, 0.1564, 0.4157, 0.1564, 0.4157, 0.2092, 0.375, 0.2092, 0.375, 0.1389, 0.4157, 0.1389, 0.4157, 0.1564, 0.375, 0.1564, 0.375, 0.2092, 0.4157, 0.2092, 0.4157, 0.25, 0.375, 0.25, 0.125, 0.5, 0.375, 0.5, 0.375, 0.5408, 0.125, 0.5408, 0.375, 0.25, 0.4157, 0.25, 0.4157, 0.5, 0.375, 0.5, 0.375, 0.5, 0.4157, 0.5, 0.4157, 0.5408, 0.375, 0.5408, 0.4157, 0.5408, 0.4157, 0.2092, 0.4157, 0.1564, 0.4157, 0.5936, 0.375, 0.6618, 0.4157, 0.6618, 0.4157, 0.7136, 0.375, 0.7136, 0.125, 0.6618, 0.375, 0.6618, 0.375, 0.7136, 0.125, 0.7136, 0.375, 0.7136, 0.4157, 0.7136, 0.4157, 0.75, 0.375, 0.75, 0.4157, 0.03635, 0.4803, 0.03635, 0.4803, 0.7136, 0.4157, 0.7136, 0.4157, 0.7136, 0.4803, 0.7136, 0.4803, 0.75, 0.4157, 0.75, 0.4803, 0.7136, 0.5409, 0.7136, 0.5409, 0.75, 0.4803, 0.75, 0.4803, 0.6618, 0.5409, 0.6618, 0.5409, 0.7136, 0.4803, 0.7136, 0.4803, 0.6445, 0.5409, 0.6445, 0.5409, 0.6618, 0.4803, 0.6618, 0.4803, 0.6111, 0.5409, 0.6111, 0.5409, 0.6445, 0.4803, 0.6445, 0.5409, 0.6111, 0.6025, 0.6111, 0.6025, 0.6445, 0.5409, 0.6445, 0.5409, 0.5936, 0.6025, 0.5936, 0.6025, 0.6111, 0.5409, 0.6111, 0.4803, 0.5936, 0.5409, 0.5936, 0.5409, 0.6111, 0.4803, 0.6111, 0.6025, 0.6111, 0.625, 0.6111, 0.625, 0.6445, 0.6025, 0.6445, 0.6025, 0.5936, 0.625, 0.5936, 0.625, 0.6111, 0.6025, 0.6111, 0.5409, 0.1564, 0.6025, 0.1564, 0.6025, 0.5936, 0.5409, 0.5936, 0.5409, 0.5408, 0.5409, 0.2092, 0.5409, 0.1564, 0.5409, 0.5936, 0.0, 0.0, 0.0, 0.0, 0.0, 0.0, 0.0, 0.0, 0.625, 0.5, 0.875, 0.5, 0.875, 0.5408, 0.625, 0.5408, 0.6025, 0.25, 0.625, 0.25, 0.625, 0.5, 0.6025, 0.5, 0.6025, 0.5, 0.625, 0.5, 0.625, 0.5408, 0.6025, 0.5408, 0.5409, 0.25, 0.6025, 0.25, 0.6025, 0.5, 0.5409, 0.5, 0.5409, 0.5, 0.6025, 0.5, 0.6025, 0.5408, 0.5409, 0.5408, 0.5409, 0.2092, 0.6025, 0.2092, 0.6025, 0.25, 0.5409, 0.25, 0.6025, 0.2092, 0.625, 0.2092, 0.625, 0.25, 0.6025, 0.25, 0.5409, 0.5408, 0.6025, 0.5408, 0.6025, 0.2092, 0.5409, 0.2092, 0.6025, 0.1564, 0.625, 0.1564, 0.625, 0.2092, 0.6025, 0.2092, 0.6025, 0.5408, 0.6025, 0.5936, 0.6025, 0.1564, 0.6025, 0.2092, 0.5409, 0.1564, 0.6025, 0.1564, 0.6025, 0.5936, 0.5409, 0.5936, 0.5409, 0.08819, 0.6025, 0.08819, 0.6025, 0.1564, 0.5409, 0.1564, 0.6025, 0.08819, 0.625, 0.08819, 0.625, 0.1564, 0.6025, 0.1564, 0.5409, 0.5936, 0.6025, 0.5936, 0.6025, 0.6618, 0.5409, 0.6618, 0.6025, 0.5408, 0.625, 0.5408, 0.625, 0.5936, 0.6025, 0.5936, 0.6025, 0.5936, 0.625, 0.5936, 0.625, 0.6618, 0.6025, 0.6618, 0.5409, 0.6618, 0.6025, 0.6618, 0.6025, 0.08819, 0.5409, 0.08819, 0.6025, 0.6618, 0.625, 0.6618, 0.625, 0.7136, 0.6025, 0.7136, 0.6025, 0.6618, 0.6025, 0.7136, 0.6025, 0.03635, 0.6025, 0.08819, 0.5409, 0.03635, 0.6025, 0.03635, 0.6025, 0.7136, 0.5409, 0.7136, 0.5409, 0.7136, 0.6025, 0.7136, 0.6025, 0.75, 0.5409, 0.75, 0.6025, 0.7136, 0.625, 0.7136, 0.625, 0.75, 0.6025, 0.75, 0.5409, 0.0, 0.6025, 0.0, 0.6025, 0.03635, 0.5409, 0.03635, 0.6025, 0.0, 0.625, 0.0, 0.625, 0.03635, 0.6025, 0.03635, 0.6025, 0.03635, 0.625, 0.03635, 0.625, 0.08819, 0.6025, 0.08819, 0.6025, 0.75, 0.625, 0.75, 0.625, 1.0, 0.6025, 1.0, 0.5409, 0.75, 0.6025, 0.75, 0.6025, 1.0, 0.5409, 1.0, 0.4803, 0.75, 0.5409, 0.75, 0.5409, 1.0, 0.4803, 1.0, 0.4803, 0.0, 0.5409, 0.0, 0.5409, 0.03635, 0.4803, 0.03635, 0.4803, 0.7136, 0.5409, 0.7136, 0.5409, 0.75, 0.4803, 0.75, 0.4157, 0.7136, 0.4803, 0.7136, 0.4803, 0.75, 0.4157, 0.75, 0.4157, 0.75, 0.4803, 0.75, 0.4803, 1.0, 0.4157, 1.0, 0.4157, 0.03635, 0.4803, 0.03635, 0.4803, 0.7136, 0.4157, 0.7136, 0.4803, 0.6618, 0.5409, 0.6618, 0.5409, 0.7136, 0.4803, 0.7136, 0.4803, 0.6618, 0.4803, 0.7136, 0.4803, 0.03635, 0.4803, 0.08819, 0.4157, 0.0, 0.4803, 0.0, 0.4803, 0.03635, 0.4157, 0.03635, 0.4803, 0.03635, 0.5409, 0.03635, 0.5409, 0.08819, 0.4803, 0.08819, 0.4157, 0.6618, 0.4803, 0.6618, 0.4803, 0.08819, 0.4157, 0.08819, 0.4157, 0.08819, 0.4803, 0.08819, 0.4803, 0.1564, 0.4157, 0.1564, 0.4803, 0.08819, 0.5409, 0.08819, 0.5409, 0.1564, 0.4803, 0.1564, 0.4157, 0.1564, 0.4803, 0.1564, 0.4803, 0.5936, 0.4157, 0.5936, 0.4803, 0.1564, 0.5409, 0.1564, 0.5409, 0.2092, 0.4803, 0.2092, 0.4803, 0.5408, 0.4803, 0.5936, 0.4803, 0.1564, 0.4803, 0.2092, 0.4157, 0.5936, 0.4803, 0.5936, 0.4803, 0.6618, 0.4157, 0.6618, 0.4803, 0.5936, 0.5409, 0.5936, 0.5409, 0.6618, 0.4803, 0.6618, 0.4803, 0.5408, 0.5409, 0.5408, 0.5409, 0.5936, 0.4803, 0.5936, 0.4157, 0.5408, 0.4803, 0.5408, 0.4803, 0.2092, 0.4157, 0.2092, 0.4157, 0.5, 0.4803, 0.5, 0.4803, 0.5408, 0.4157, 0.5408, 0.4803, 0.5, 0.5409, 0.5, 0.5409, 0.5408, 0.4803, 0.5408, 0.4157, 0.25, 0.4803, 0.25, 0.4803, 0.5, 0.4157, 0.5, 0.4803, 0.25, 0.5409, 0.25, 0.5409, 0.5, 0.4803, 0.5, 0.4157, 0.2092, 0.4803, 0.2092, 0.4803, 0.25, 0.4157, 0.25, 0.4803, 0.2092, 0.5409, 0.2092, 0.5409, 0.25, 0.4803, 0.25, 0.375, 0.2092, 0.4157, 0.2092, 0.4157, 0.25, 0.375, 0.25, 0.375, 0.25, 0.4157, 0.25, 0.4157, 0.5, 0.375, 0.5, 0.375, 0.1564, 0.4157, 0.1564, 0.4157, 0.2092, 0.375, 0.2092, 0.4157, 0.5408, 0.4157, 0.2092, 0.4157, 0.1564, 0.4157, 0.5936, 0.125, 0.5, 0.375, 0.5, 0.375, 0.5408, 0.125, 0.5408, 0.125, 0.5408, 0.375, 0.5408, 0.375, 0.5936, 0.125, 0.5936, 0.375, 0.08819, 0.4157, 0.08819, 0.4157, 0.1564, 0.375, 0.1564, 0.125, 0.5936, 0.375, 0.5936, 0.375, 0.6618, 0.125, 0.6618, 0.375, 0.5408, 0.4157, 0.5408, 0.4157, 0.5936, 0.375, 0.5936, 0.375, 0.5936, 0.4157, 0.5936, 0.4157, 0.6618, 0.375, 0.6618, 0.375, 0.6618, 0.4157, 0.6618, 0.4157, 0.7136, 0.375, 0.7136, 0.125, 0.6618, 0.375, 0.6618, 0.375, 0.7136, 0.125, 0.7136, 0.4157, 0.6618, 0.4157, 0.08819, 0.4157, 0.03635, 0.4157, 0.7136, 0.375, 0.7136, 0.4157, 0.7136, 0.4157, 0.75, 0.375, 0.75, 0.125, 0.7136, 0.375, 0.7136, 0.375, 0.75, 0.125, 0.75, 0.375, 0.0, 0.4157, 0.0, 0.4157, 0.03635, 0.375, 0.03635, 0.375, 0.03635, 0.4157, 0.03635, 0.4157, 0.08819, 0.375, 0.08819, 0.375, 0.75, 0.4157, 0.75, 0.4157, 1.0, 0.375, 1.0, 0.375, 0.5, 0.4157, 0.5, 0.4157, 0.5408, 0.375, 0.5408, 0.5409, 0.5408, 0.5409, 0.2092, 0.5409, 0.1564, 0.5409, 0.5936, 0.5409, 0.6618, 0.5409, 0.08819, 0.5409, 0.03635, 0.5409, 0.7136, 0.625, 0.7136, 0.875, 0.7136, 0.875, 0.75, 0.625, 0.75, 0.875, 0.7136, 0.875, 0.75, 0.625, 0.75, 0.625, 0.7136, 0.625, 0.6618, 0.875, 0.6618, 0.875, 0.7136, 0.625, 0.7136, 0.625, 0.5936, 0.875, 0.5936, 0.875, 0.6618, 0.625, 0.6618, 0.625, 0.6618, 0.625, 0.08819, 0.625, 0.03635, 0.625, 0.7136, 0.625, 0.6618, 0.875, 0.6618, 0.875, 0.7136, 0.625, 0.7136, 0.625, 0.7136, 0.875, 0.7136, 0.875, 0.75, 0.625, 0.75, 0.625, 0.5408, 0.875, 0.5408, 0.875, 0.5936, 0.625, 0.5936, 0.625, 0.6445, 0.875, 0.6445, 0.875, 0.6618, 0.625, 0.6618, 0.5409, 0.6618, 0.5409, 0.08819, 0.5409, 0.03635, 0.5409, 0.7136, 0.375, 0.0, 0.625, 0.0, 0.625, 0.25, 0.375, 0.25, 0.125, 0.5, 0.25, 0.5, 0.25, 0.75, 0.125, 0.75, 0.375, 0.875, 0.625, 0.875, 0.625, 1.0, 0.375, 1.0, 0.25, 0.5, 0.375, 0.5, 0.375, 0.75, 0.25, 0.75, 0.375, 0.75, 0.625, 0.75, 0.625, 0.875, 0.375, 0.875, 0.75, 0.5, 0.875, 0.5, 0.875, 0.75, 0.75, 0.75, 0.625, 0.5, 0.75, 0.5, 0.75, 0.75, 0.625, 0.75, 0.375, 0.375, 0.625, 0.375, 0.625, 0.5, 0.375, 0.5, 0.375, 0.25, 0.625, 0.25, 0.625, 0.375, 0.375, 0.375, 0.375, 0.5, 0.625, 0.5, 0.625, 0.75, 0.375, 0.75, 0.0, 0.0, 0.0, 0.0, 0.0, 0.0, 0.0, 0.0, 0.0, 0.0, 0.0, 0.0, 0.0, 0.0, 0.0, 0.0, 0.0, 0.0, 0.0, 0.0, 0.0, 0.0, 0.0, 0.0, 0.0, 0.0, 0.0, 0.0, 0.0, 0.0, 0.0, 0.0, 0.0, 0.0, 0.0, 0.0, 0.0, 0.0, 0.0, 0.0, 0.0, 0.0, 0.0, 0.0, 0.0, 0.0, 0.0, 0.0, 0.0, 0.0, 0.0, 0.0, 0.0, 0.0, 0.0, 0.0, 0.0, 0.0, 0.0, 0.0, 0.0, 0.0, 0.0, 0.0, 0.0, 0.0, 0.0, 0.0, 0.0, 0.0, 0.0, 0.0, 0.0, 0.0, 0.0, 0.0, 0.0, 0.0, 0.0, 0.0, 0.0, 0.0, 0.0, 0.0, 0.0, 0.0, 0.0, 0.0, 0.0, 0.0, 0.0, 0.0, 0.0, 0.0, 0.0, 0.0, 0.0, 0.0, 0.0, 0.0, 0.0, 0.0, 0.0, 0.0, 0.0, 0.0, 0.0, 0.0, 0.4157, 0.375, 0.0, 0.0, 0.0, 0.0, 0.4803, 0.375, 0.4157, 0.375, 0.4803, 0.375, 0.4803, 0.375, 0.4157, 0.375, 0.0, 0.0, 0.4157, 0.375, 0.4157, 0.375, 0.0, 0.0, 0.4157, 0.375, 0.4803, 0.375, 0.0, 0.0, 0.0, 0.0, 0.0, 0.0, 0.0, 0.0, 0.0, 0.0, 0.0, 0.0, 0.4803, 0.375, 0.0, 0.0, 0.0, 0.0, 0.4803, 0.375, 0.125, 0.5, 0.375, 0.5, 0.375, 0.75, 0.125, 0.75, 0.375, 0.0, 0.625, 0.0, 0.625, 0.25, 0.375, 0.25, 0.375, 0.75, 0.625, 0.75, 0.625, 1.0, 0.375, 1.0, 0.375, 0.5, 0.625, 0.5, 0.625, 0.75, 0.375, 0.75, 0.625, 0.5, 0.875, 0.5, 0.875, 0.75, 0.625, 0.75, 0.375, 0.25, 0.625, 0.25, 0.625, 0.5, 0.375, 0.5, 0.375, 0.0, 0.625, 0.0, 0.625, 0.25, 0.375, 0.25, 0.125, 0.5, 0.375, 0.5, 0.375, 0.75, 0.125, 0.75, 0.375, 0.75, 0.625, 0.75, 0.625, 1.0, 0.375, 1.0, 0.375, 0.5, 0.625, 0.5, 0.625, 0.75, 0.375, 0.75, 0.625, 0.5, 0.875, 0.5, 0.875, 0.75, 0.625, 0.75, 0.375, 0.25, 0.625, 0.25, 0.625, 0.5, 0.375, 0.5, 0.3342, 0.5, 0.3342, 0.75, 0.3342, 0.75, 0.3342, 0.5, 0.0, 0.0, 0.0, 0.0, 0.0, 0.0, 0.0, 0.0, 0.3342, 0.75, 0.3342, 0.5, 0.3342, 0.5, 0.3342, 0.75, 0.0, 0.0, 0.0, 0.0, 0.0, 0.0, 0.0, 0.0, 0.3342, 0.5, 0.3342, 0.75, 0.3342, 0.75, 0.3342, 0.5, 0.0, 0.0, 0.0, 0.0, 0.0, 0.0, 0.0, 0.0, 0.3342, 0.5, 0.3558, 0.5, 0.3558, 0.75, 0.3342, 0.75, 0.3342, 0.75, 0.3342, 0.5, 0.3342, 0.5, 0.3342, 0.75, 0.0, 0.0, 0.0, 0.0, 0.0, 0.0, 0.0, 0.0, 0.3342, 0.75, 0.3342, 0.5, 0.3342, 0.5, 0.3342, 0.75, 0.0, 0.0, 0.0, 0.0, 0.0, 0.0, 0.0, 0.0, 0.0, 0.0, 0.0, 0.0, 0.0, 0.0, 0.0, 0.0, 0.3342, 0.5, 0.3342, 0.75, 0.3342, 0.75, 0.3342, 0.5, 0.3342, 0.5, 0.3342, 0.75, 0.3342, 0.75, 0.3342, 0.5, 0.0, 0.0, 0.0, 0.0, 0.0, 0.0, 0.0, 0.0, 0.3342, 0.5, 0.3342, 0.75, 0.3342, 0.75, 0.3342, 0.5, 0.3342, 0.5, 0.3342, 0.75, 0.3342, 0.75, 0.3342, 0.5, 0.0, 0.0, 0.0, 0.0, 0.0, 0.0, 0.0, 0.0, 0.3342, 0.75, 0.3342, 0.5, 0.3342, 0.5, 0.3342, 0.75, 0.3342, 0.75, 0.3342, 0.5, 0.3342, 0.5, 0.3342, 0.75, 0.0, 0.0, 0.0, 0.0, 0.0, 0.0, 0.0, 0.0, 0.3342, 0.75, 0.3342, 0.5, 0.3342, 0.5, 0.3342, 0.75, 0.0, 0.0, 0.0, 0.0, 0.0, 0.0, 0.0, 0.0, 0.0, 0.0, 0.0, 0.0, 0.0, 0.0, 0.0, 0.0, 0.375, 0.7908, 0.375, 0.8126, 0.375, 0.8126, 0.375, 0.7908, 0.3124, 0.5, 0.3342, 0.5, 0.3342, 0.75, 0.3124, 0.75, 0.3342, 0.75, 0.3342, 0.5, 0.3342, 0.5, 0.3342, 0.75, 0.375, 0.7908, 0.375, 0.7908, 0.375, 0.7908, 0.375, 0.7908, 0.375, 0.7908, 0.375, 0.7908, 0.375, 0.7908, 0.375, 0.7908, 0.3342, 0.5, 0.3342, 0.75, 0.3342, 0.75, 0.3342, 0.5, 0.375, 0.7692, 0.375, 0.7908, 0.375, 0.7908, 0.375, 0.7692, 0.375, 0.7908, 0.375, 0.7908, 0.375, 0.7908, 0.375, 0.7908, 0.375, 0.7692, 0.375, 0.7692, 0.375, 0.7692, 0.375, 0.7692, 0.3558, 0.5, 0.3558, 0.75, 0.3558, 0.75, 0.3558, 0.5, 0.3558, 0.75, 0.3558, 0.5, 0.3558, 0.5, 0.3558, 0.75, 0.0, 0.0, 0.0, 0.0, 0.0, 0.0, 0.0, 0.0, 0.3558, 0.5, 0.3558, 0.75, 0.3558, 0.75, 0.3558, 0.5, 0.0, 0.0, 0.0, 0.0, 0.0, 0.0, 0.0, 0.0, 0.0, 0.0, 0.0, 0.0, 0.0, 0.0, 0.0, 0.0, 0.3558, 0.5, 0.3558, 0.75, 0.3558, 0.75, 0.3558, 0.5, 0.0, 0.0, 0.0, 0.0, 0.0, 0.0, 0.0, 0.0, 0.3558, 0.5, 0.3558, 0.75, 0.3558, 0.75, 0.3558, 0.5, 0.3558, 0.75, 0.3558, 0.5, 0.3558, 0.5, 0.3558, 0.75, 0.0, 0.0, 0.0, 0.0, 0.0, 0.0, 0.0, 0.0, 0.3558, 0.75, 0.3558, 0.5, 0.3558, 0.5, 0.3558, 0.75, 0.0, 0.0, 0.0, 0.0, 0.0, 0.0, 0.0, 0.0, 0.3558, 0.5, 0.3558, 0.75, 0.3558, 0.75, 0.3558, 0.5, 0.0, 0.0, 0.0, 0.0, 0.0, 0.0, 0.0, 0.0, 0.3558, 0.75, 0.3558, 0.5, 0.3558, 0.5, 0.3558, 0.75, 0.3558, 0.75, 0.3558, 0.5, 0.3558, 0.5, 0.3558, 0.75, 0.0, 0.0, 0.0, 0.0, 0.0, 0.0, 0.0, 0.0, 0.3558, 0.5, 0.3558, 0.75, 0.3558, 0.75, 0.3558, 0.5, 0.3558, 0.5, 0.3558, 0.75, 0.3558, 0.75, 0.3558, 0.5, 0.0, 0.0, 0.0, 0.0, 0.0, 0.0, 0.0, 0.0, 0.3558, 0.5, 0.3558, 0.75, 0.3558, 0.75, 0.3558, 0.5, 0.0, 0.0, 0.0, 0.0, 0.0, 0.0, 0.0, 0.0, 0.3558, 0.75, 0.3558, 0.5, 0.3558, 0.5, 0.3558, 0.75, 0.3558, 0.5, 0.3558, 0.75, 0.3558, 0.75, 0.3558, 0.5, 0.0, 0.0, 0.0, 0.0, 0.0, 0.0, 0.0, 0.0, 0.3558, 0.5, 0.3558, 0.75, 0.3558, 0.75, 0.3558, 0.5, 0.0, 0.0, 0.0, 0.0, 0.0, 0.0, 0.0, 0.0, 0.3558, 0.75, 0.3558, 0.5, 0.3558, 0.5, 0.3558, 0.75, 0.3558, 0.5, 0.375, 0.5, 0.375, 0.75, 0.3558, 0.75, 0.375, 0.75, 0.375, 0.7692, 0.375, 0.7692, 0.375, 0.75, 0.375, 0.5, 0.375, 0.75, 0.375, 0.75, 0.375, 0.5, 0.375, 0.75, 0.375, 0.5, 0.375, 0.5, 0.375, 0.75, 0.375, 0.75, 0.375, 0.75, 0.375, 0.75, 0.375, 0.75, 0.0, 0.0, 0.0, 0.0, 0.0, 0.0, 0.0, 0.0, 0.375, 0.5, 0.375, 0.75, 0.375, 0.75, 0.375, 0.5, 0.0, 0.0, 0.0, 0.0, 0.0, 0.0, 0.0, 0.0, 0.0, 0.0, 0.0, 0.0, 0.0, 0.0, 0.0, 0.0, 0.375, 0.5, 0.375, 0.75, 0.375, 0.75, 0.375, 0.5, 0.0, 0.0, 0.0, 0.0, 0.0, 0.0, 0.0, 0.0, 0.375, 0.5, 0.375, 0.75, 0.375, 0.75, 0.375, 0.5, 0.375, 0.75, 0.375, 0.5, 0.375, 0.5, 0.375, 0.75, 0.0, 0.0, 0.0, 0.0, 0.0, 0.0, 0.0, 0.0, 0.375, 0.75, 0.375, 0.5, 0.375, 0.5, 0.375, 0.75, 0.0, 0.0, 0.0, 0.0, 0.0, 0.0, 0.0, 0.0, 0.625, 0.75, 0.625, 0.5, 0.375, 0.5, 0.375, 0.75, 0.0, 0.0, 0.0, 0.0, 0.0, 0.0, 0.0, 0.0, 0.625, 0.75, 0.625, 0.5, 0.625, 0.5, 0.625, 0.75, 0.625, 0.75, 0.625, 0.5, 0.3124, 0.5, 0.3124, 0.75, 0.625, 0.75, 0.625, 0.5, 0.625, 0.5, 0.625, 0.75, 0.0, 0.0, 0.0, 0.0, 0.0, 0.0, 0.0, 0.0, 0.3124, 0.75, 0.3124, 0.5, 0.3124, 0.5, 0.3124, 0.75, 0.3124, 0.75, 0.3124, 0.5, 0.3124, 0.5, 0.3124, 0.75, 0.3124, 0.75, 0.3124, 0.5, 0.3124, 0.5, 0.3124, 0.75, 0.0, 0.0, 0.0, 0.0, 0.0, 0.0, 0.0, 0.0, 0.0, 0.0, 0.0, 0.0, 0.0, 0.0, 0.0, 0.0, 0.3124, 0.75, 0.3124, 0.5, 0.3124, 0.5, 0.3124, 0.75, 0.3124, 0.75, 0.3124, 0.5, 0.3124, 0.5, 0.3124, 0.75, 0.0, 0.0, 0.0, 0.0, 0.0, 0.0, 0.0, 0.0, 0.3124, 0.75, 0.3124, 0.5, 0.3124, 0.5, 0.3124, 0.75, 0.0, 0.0, 0.0, 0.0, 0.0, 0.0, 0.0, 0.0, 0.3124, 0.5, 0.3124, 0.75, 0.3124, 0.75, 0.3124, 0.5, 0.0, 0.0, 0.0, 0.0, 0.0, 0.0, 0.0, 0.0, 0.3124, 0.5, 0.3124, 0.75, 0.3124, 0.75, 0.3124, 0.5, 0.3124, 0.5, 0.3124, 0.75, 0.3124, 0.75, 0.3124, 0.5, 0.0, 0.0, 0.0, 0.0, 0.0, 0.0, 0.0, 0.0, 0.3124, 0.5, 0.3124, 0.75, 0.3124, 0.75, 0.3124, 0.5, 0.0, 0.0, 0.0, 0.0, 0.0, 0.0, 0.0, 0.0, 0.0, 0.0, 0.0, 0.0, 0.0, 0.0, 0.0, 0.0, 0.375, 0.8126, 0.375, 0.8331, 0.375, 0.8331, 0.375, 0.8126, 0.2919, 0.5, 0.3124, 0.5, 0.3124, 0.75, 0.2919, 0.75, 0.3124, 0.75, 0.3124, 0.5, 0.3124, 0.5, 0.3124, 0.75, 0.375, 0.8126, 0.375, 0.8126, 0.375, 0.8126, 0.375, 0.8126, 0.375, 0.8126, 0.375, 0.8126, 0.375, 0.8126, 0.375, 0.8126, 0.3124, 0.5, 0.3124, 0.75, 0.3124, 0.75, 0.3124, 0.5, 0.3124, 0.5, 0.3124, 0.75, 0.3124, 0.75, 0.3124, 0.5, 0.0, 0.0, 0.0, 0.0, 0.0, 0.0, 0.0, 0.0, 0.0, 0.0, 0.0, 0.0, 0.0, 0.0, 0.0, 0.0, 0.0, 0.0, 0.0, 0.0, 0.0, 0.0, 0.0, 0.0, 0.0, 0.0, 0.0, 0.0, 0.0, 0.0, 0.0, 0.0, 0.2919, 0.5, 0.2919, 0.75, 0.2919, 0.75, 0.2919, 0.5, 0.2919, 0.75, 0.2919, 0.5, 0.2919, 0.5, 0.2919, 0.75, 0.375, 0.8331, 0.375, 0.8331, 0.375, 0.8331, 0.375, 0.8331, 0.375, 0.8331, 0.375, 0.8331, 0.375, 0.8331, 0.375, 0.8331, 0.0, 0.0, 0.0, 0.0, 0.0, 0.0, 0.0, 0.0, 0.0, 0.0, 0.0, 0.0, 0.0, 0.0, 0.0, 0.0, 0.0, 0.0, 0.0, 0.0, 0.0, 0.0, 0.0, 0.0, 0.3124, 0.75, 0.3124, 0.5, 0.3124, 0.5, 0.3124, 0.75, 0.3124, 0.5, 0.3124, 0.75, 0.3124, 0.75, 0.3124, 0.5, 0.375, 0.8126, 0.375, 0.8126, 0.375, 0.8126, 0.375, 0.8126, 0.625, 0.5, 0.625, 0.75, 0.625, 0.75, 0.625, 0.5, 0.0, 0.0, 0.0, 0.0, 0.0, 0.0, 0.0, 0.0, 0.375, 0.5, 0.625, 0.5, 0.625, 0.75, 0.375, 0.75, 0.625, 0.75, 0.375, 0.75, 0.375, 0.75, 0.625, 0.75, 0.375, 0.5, 0.375, 0.75, 0.375, 0.75, 0.375, 0.5, 0.0, 0.0, 0.0, 0.0, 0.0, 0.0, 0.0, 0.0, 0.125, 0.5, 0.3028, 0.5, 0.3028, 0.75, 0.125, 0.75, 0.375, 0.0, 0.4734, 0.0, 0.4734, 0.25, 0.375, 0.25, 0.375, 0.8222, 0.4734, 0.8222, 0.4734, 1.0, 0.375, 1.0, 0.4734, 0.8222, 0.4958, 0.8222, 0.4958, 1.0, 0.4734, 1.0, 0.4734, 0.0, 0.4958, 0.0, 0.4958, 0.25, 0.4734, 0.25, 0.3028, 0.75, 0.3028, 0.5, 0.4734, 0.4278, 0.4734, 0.8222, 0.4958, 0.8222, 0.4734, 0.8222, 0.4734, 0.4278, 0.4958, 0.4278, 0.375, 0.25, 0.4734, 0.25, 0.4734, 0.4278, 0.375, 0.4278, 0.4734, 0.25, 0.4958, 0.25, 0.4958, 0.4278, 0.4734, 0.4278, 0.4958, 0.0, 0.61, 0.0, 0.61, 0.25, 0.4958, 0.25, 0.61, 0.0, 0.625, 0.0, 0.625, 0.25, 0.61, 0.25, 0.6972, 0.5, 0.875, 0.5, 0.875, 0.75, 0.6972, 0.75, 0.6536, 0.5, 0.6972, 0.5, 0.6972, 0.75, 0.6536, 0.75, 0.625, 0.5, 0.6536, 0.5, 0.6536, 0.75, 0.625, 0.75, 0.61, 0.5, 0.625, 0.5, 0.625, 0.75, 0.61, 0.75, 0.4958, 0.5, 0.61, 0.5, 0.61, 0.75, 0.4958, 0.75, 0.4734, 0.5, 0.4958, 0.5, 0.4958, 0.75, 0.4734, 0.75, 0.375, 0.5, 0.4734, 0.5, 0.4734, 0.75, 0.375, 0.75, 0.3464, 0.5, 0.375, 0.5, 0.375, 0.75, 0.3464, 0.75, 0.3028, 0.5, 0.3464, 0.5, 0.3464, 0.75, 0.3028, 0.75, 0.375, 0.0, 0.4734, 0.0, 0.4734, 0.25, 0.375, 0.25, 0.125, 0.5, 0.3028, 0.5, 0.3028, 0.75, 0.125, 0.75, 0.375, 0.8222, 0.4734, 0.8222, 0.4734, 1.0, 0.375, 1.0, 0.4734, 0.0, 0.4958, 0.0, 0.4958, 0.25, 0.4734, 0.25, 0.4734, 0.8222, 0.4958, 0.8222, 0.4958, 1.0, 0.4734, 1.0, 0.3028, 0.75, 0.3028, 0.5, 0.4734, 0.4278, 0.4734, 0.8222, 0.4734, 0.7786, 0.4958, 0.7786, 0.4958, 0.8222, 0.4734, 0.8222, 0.4734, 0.4278, 0.4734, 0.4714, 0.4734, 0.7786, 0.4734, 0.8222, 0.375, 0.25, 0.4734, 0.25, 0.4734, 0.4278, 0.375, 0.4278, 0.4734, 0.4278, 0.4958, 0.4278, 0.4958, 0.4714, 0.4734, 0.4714, 0.4734, 0.25, 0.4958, 0.25, 0.4958, 0.4278, 0.4734, 0.4278, 0.3464, 0.5, 0.3464, 0.75, 0.4734, 0.7786, 0.4734, 0.4714, 0.375, 0.4714, 0.4734, 0.4714, 0.4734, 0.5, 0.375, 0.5, 0.4734, 0.4714, 0.4958, 0.4714, 0.4958, 0.5, 0.4734, 0.5, 0.375, 0.5, 0.4734, 0.5, 0.4734, 0.75, 0.375, 0.75, 0.4734, 0.5, 0.4958, 0.5, 0.4958, 0.75, 0.4734, 0.75, 0.375, 0.75, 0.4734, 0.75, 0.4734, 0.7786, 0.375, 0.7786, 0.4734, 0.75, 0.4958, 0.75, 0.4958, 0.7786, 0.4734, 0.7786, 0.4958, 0.5, 0.61, 0.5, 0.61, 0.75, 0.4958, 0.75, 0.4958, 0.75, 0.61, 0.75, 0.61, 0.7786, 0.4958, 0.7786, 0.4958, 0.7786, 0.61, 0.7786, 0.61, 0.4714, 0.4958, 0.4714, 0.4958, 0.7786, 0.4958, 0.4714, 0.4958, 0.4278, 0.4958, 0.8222, 0.61, 0.7786, 0.625, 0.7786, 0.625, 0.8222, 0.61, 0.8222, 0.61, 0.75, 0.625, 0.75, 0.625, 0.7786, 0.61, 0.7786, 0.61, 0.7786, 0.61, 0.8222, 0.61, 0.4278, 0.61, 0.4714, 0.4958, 0.4714, 0.61, 0.4714, 0.61, 0.5, 0.4958, 0.5, 0.61, 0.4278, 0.625, 0.4278, 0.625, 0.4714, 0.61, 0.4714, 0.61, 0.4714, 0.625, 0.4714, 0.625, 0.5, 0.61, 0.5, 0.61, 0.5, 0.625, 0.5, 0.625, 0.75, 0.61, 0.75, 0.625, 0.5, 0.6536, 0.5, 0.6536, 0.75, 0.625, 0.75, 0.4958, 0.4278, 0.61, 0.4278, 0.61, 0.8222, 0.4958, 0.8222, 0.4958, 0.25, 0.61, 0.25, 0.61, 0.4278, 0.4958, 0.4278, 0.61, 0.25, 0.625, 0.25, 0.625, 0.4278, 0.61, 0.4278, 0.4958, 0.0, 0.61, 0.0, 0.61, 0.25, 0.4958, 0.25, 0.61, 0.0, 0.625, 0.0, 0.625, 0.25, 0.61, 0.25, 0.61, 0.8222, 0.625, 0.8222, 0.625, 1.0, 0.61, 1.0, 0.4958, 0.8222, 0.61, 0.8222, 0.61, 1.0, 0.4958, 1.0, 0.6972, 0.5, 0.875, 0.5, 0.875, 0.75, 0.6972, 0.75, 0.6536, 0.5, 0.6972, 0.5, 0.6972, 0.75, 0.6536, 0.75, 0.3464, 0.5, 0.375, 0.5, 0.375, 0.75, 0.3464, 0.75, 0.3028, 0.5, 0.3464, 0.5, 0.3464, 0.75, 0.3028, 0.75, 0.375, 0.0, 0.625, 0.0, 0.625, 0.1054, 0.375, 0.1054, 0.375, 0.9613, 0.625, 0.9613, 0.625, 1.0, 0.375, 1.0, 0.375, 0.8524, 0.625, 0.8524, 0.625, 0.9613, 0.375, 0.9613, 0.375, 0.75, 0.625, 0.75, 0.625, 0.8524, 0.375, 0.8524, 0.0, 0.0, 0.0, 0.0, 0.0, 0.0, 0.0, 0.0, 0.0, 0.0, 0.0, 0.0, 0.0, 0.0, 0.0, 0.0, 0.375, 0.6446, 0.625, 0.6446, 0.625, 0.75, 0.375, 0.75, 0.625, 0.75, 0.625, 0.6446, 0.625, 0.6446, 0.625, 0.75, 0.375, 0.6026, 0.625, 0.6026, 0.625, 0.6446, 0.375, 0.6446, 0.375, 0.5, 0.625, 0.5, 0.625, 0.6026, 0.375, 0.6026, 0.0, 0.0, 0.0, 0.0, 0.0, 0.0, 0.0, 0.0, 0.0, 0.0, 0.0, 0.0, 0.0, 0.0, 0.0, 0.0, 0.625, 0.9613, 0.625, 0.8524, 0.625, 0.8524, 0.625, 0.9613, 0.375, 0.1054, 0.625, 0.1054, 0.625, 0.1474, 0.375, 0.1474, 0.375, 0.1474, 0.625, 0.1474, 0.625, 0.25, 0.375, 0.25, 0.625, 0.1054, 0.625, 0.0, 0.625, 0.0, 0.625, 0.1054, 0.625, 0.25, 0.625, 0.1474, 0.625, 0.1474, 0.625, 0.25, 0.625, 1.0, 0.625, 0.9613, 0.625, 0.9613, 0.625, 1.0, 0.0, 0.0, 0.0, 0.0, 0.0, 0.0, 0.0, 0.0, 0.0, 0.0, 0.0, 0.0, 0.0, 0.0, 0.0, 0.0, 0.625, 0.6446, 0.625, 0.6026, 0.625, 0.6026, 0.625, 0.6446, 0.0, 0.0, 0.0, 0.0, 0.0, 0.0, 0.0, 0.0, 0.0, 0.0, 0.0, 0.0, 0.0, 0.0, 0.0, 0.0, 0.625, 1.0, 0.625, 0.9613, 0.625, 0.9613, 0.625, 1.0, 0.0, 0.0, 0.0, 0.0, 0.0, 0.0, 0.0, 0.0, 0.0, 0.0, 0.0, 0.0, 0.0, 0.0, 0.0, 0.0, 0.0, 0.0, 0.0, 0.0, 0.0, 0.0, 0.0, 0.0, 0.625, 0.6446, 0.625, 0.6026, 0.625, 0.6026, 0.625, 0.6446, 0.625, 0.6026, 0.625, 0.5, 0.625, 0.5, 0.625, 0.6026, 0.625, 0.25, 0.625, 0.1474, 0.625, 0.1474, 0.625, 0.25, 0.625, 0.8524, 0.625, 0.75, 0.625, 0.75, 0.625, 0.8524, 0.0, 0.0, 0.0, 0.0, 0.0, 0.0, 0.0, 0.0, 0.7274, 0.6446, 0.8363, 0.6446, 0.8363, 0.75, 0.7274, 0.75, 0.625, 0.6446, 0.7274, 0.6446, 0.7274, 0.75, 0.625, 0.75, 0.625, 0.6026, 0.7274, 0.6026, 0.7274, 0.6446, 0.625, 0.6446, 0.625, 0.5, 0.7274, 0.5, 0.7274, 0.6026, 0.625, 0.6026, 0.7274, 0.5, 0.8363, 0.5, 0.8363, 0.6026, 0.7274, 0.6026, 0.8363, 0.5, 0.875, 0.5, 0.875, 0.6026, 0.8363, 0.6026, 0.8363, 0.6446, 0.875, 0.6446, 0.875, 0.75, 0.8363, 0.75, 0.625, 0.6026, 0.625, 0.5, 0.625, 0.5, 0.625, 0.6026, 0.625, 0.1054, 0.625, 0.0, 0.625, 0.0, 0.625, 0.1054, 0.625, 0.8524, 0.625, 0.75, 0.625, 0.75, 0.625, 0.8524, 0.0, 0.0, 0.0, 0.0, 0.0, 0.0, 0.0, 0.0, 0.0, 0.0, 0.0, 0.0, 0.0, 0.0, 0.0, 0.0, 0.625, 0.9613, 0.625, 0.8524, 0.625, 0.8524, 0.625, 0.9613, 0.0, 0.0, 0.0, 0.0, 0.0, 0.0, 0.0, 0.0, 0.0, 0.0, 0.0, 0.0, 0.0, 0.0, 0.0, 0.0, 0.625, 0.75, 0.625, 0.6446, 0.625, 0.6446, 0.625, 0.75])
me_cube_010.materials.append(mat_material_001)
me_cube_010.materials.append(mat_material)
me_cube_010.materials.append(mat_material_002)
me_cube_010.use_remesh_fix_poles = True
me_cube_010.use_remesh_preserve_attributes = False
me_cube_010.use_mirror_vertex_groups = False
me_cube_010.update()
me_cube_001 = bpy.data.meshes.new('Cube.001')
me_cube_001.from_pydata([(-66.39, -0.164, -0.4977), (-66.39, 0.1694, -0.4977), (-66.39, 0.1694, -0.4977), (-66.39, -0.164, -0.4977), (-98.01, 0.6738, 0.6793), (-98.0, 0.6738, 0.6793), (-98.0, 0.2515, 0.6793), (-98.01, 0.2515, 0.6793), (0.09143, -0.7098, -0.1579), (0.241, -0.7092, -0.1579), (0.1014, -0.7098, -0.1579), (0.251, -0.7092, -0.1579), (-98.01, 0.2515, -0.674), (-98.0, 0.2515, -0.674), (-98.0, 0.2515, -0.1579), (-98.01, 0.2515, -0.1579), (-99.14, -1.002, 1.003), (-49.14, -1.002, 1.821), (0.8597, -1.002, 1.003), (0.8597, -0.9354, 1.003), (-48.98, 0.9662, 1.821), (-48.98, 1.033, 1.821), (1.015, 1.033, 1.003), (-98.98, 1.033, 1.003), (-98.01, -0.2945, 0.1975), (-98.01, -0.7092, 0.1975), (-98.0, -0.2945, 0.1975), (-98.0, -0.7092, 0.1975), (-98.16, -0.7098, -0.1579), (-98.01, -0.7092, -0.1579), (-98.01, -0.7092, -0.674), (-98.15, -0.7098, -0.1579), (-98.0, -0.7092, -0.1579), (-98.0, -0.7092, -0.674), (-44.22, -0.164, -0.9089), (-44.22, 0.1694, -0.9089), (-44.22, 0.1694, -0.9089), (-44.22, -0.164, -0.9089), (-111.5, -1.002, 0.7805), (-111.3, 1.033, 0.7805), (14.13, -1.002, 0.7742), (14.13, -0.9354, 0.7742), (14.28, 1.033, 0.7742)], [(1, 2), (3, 0), (6, 7), (4, 5), (9, 8), (10, 8), (9, 11), (13, 12), (15, 14), (21, 20), (26, 24), (25, 27), (31, 28), (30, 33), (29, 32), (35, 36), (37, 34)], [(16, 23, 21, 17), (18, 17, 21, 22), (23, 16, 38, 39), (18, 22, 42, 40), (18, 19, 41, 40)])
me_cube_001.polygons.foreach_set('material_index', [1, 1, 1, 1, 0])
_uv = me_cube_001.uv_layers.new(name='UVMap')
_uv.uv.foreach_set('vector', [0.0, 0.0, 0.0, 0.0, 0.75, 0.5, 0.625, 0.875, 0.625, 0.75, 0.625, 0.875, 0.75, 0.5, 0.625, 0.5, 0.0, 0.0, 0.0, 0.0, 0.0, 0.0, 0.0, 0.0, 0.625, 0.75, 0.625, 0.5, 0.625, 0.5, 0.625, 0.75, 0.0, 0.0, 0.0, 0.0, 0.0, 0.0, 0.0, 0.0])
me_cube_001.materials.append(mat_material_001)
me_cube_001.materials.append(mat_material_003)
me_cube_001.materials.append(mat_material_002)
me_cube_001.use_remesh_fix_poles = True
me_cube_001.use_remesh_preserve_attributes = False
me_cube_001.use_mirror_vertex_groups = False
me_cube_001.update()
me_cube_002 = bpy.data.meshes.new('Cube.002')
me_cube_002.from_pydata([(-66.39, -0.164, -0.4977), (-66.39, 0.1694, -0.4977), (-66.39, 0.1694, -0.4977), (-66.39, -0.164, -0.4977), (-98.01, 0.6738, 0.6793), (-98.0, 0.6738, 0.6793), (-98.0, 0.2515, 0.6793), (-98.01, 0.2515, 0.6793), (0.241, 0.6738, 0.192), (0.241, 0.6738, 0.6793), (0.241, 0.2515, 0.192), (0.251, 0.6738, 0.192), (0.251, 0.6738, 0.6793), (0.251, 0.2515, 0.192), (0.251, 0.2515, 0.6793), (0.241, 0.2515, 0.6793), (0.241, -0.7092, -0.1579), (0.241, -0.7092, -0.674), (0.251, -0.7092, -0.1579), (0.251, -0.7092, -0.674), (0.251, -0.2945, -0.674), (0.241, -0.2945, -0.674), (-98.01, 0.6738, -0.1579), (-98.0, 0.6738, -0.1579), (-98.0, 0.2515, -0.1579), (-98.01, 0.2515, -0.1579), (-1.0, 0.111, -0.2806), (-1.0, 0.111, -0.674), (-1.0, -0.1562, -0.2806), (-1.0, -0.1562, -0.674), (-1.0, -0.1562, -1.0), (-1.0, 0.111, -1.0), (-98.16, -0.7098, -0.1579), (-98.01, -0.7092, -0.1579), (-98.15, -0.7098, -0.1579), (-98.0, -0.7092, -0.1579), (0.241, 0.6738, -0.674), (0.241, 0.2515, -0.674), (0.251, 0.6738, -0.674), (0.251, 0.2515, -0.674), (0.251, 0.2515, -0.1579), (0.241, 0.2515, -0.1579), (-44.22, -0.164, -0.9089), (-44.22, 0.1694, -0.9089), (-44.22, 0.1694, -0.9089), (-44.22, -0.164, -0.9089)], [(1, 2), (3, 0), (6, 7), (4, 5), (11, 8), (10, 13), (14, 15), (9, 12), (17, 19), (20, 21), (16, 18), (25, 24), (23, 22), (36, 38), (39, 37), (41, 40), (43, 44), (45, 42)], [(33, 32, 34, 35), (28, 26, 27, 31, 30, 29)])
me_cube_002.polygons.foreach_set('material_index', [1, 0])
_uv = me_cube_002.uv_layers.new(name='UVMap')
_uv.uv.foreach_set('vector', [0.0, 0.0, 0.0, 0.0, 0.0, 0.0, 0.0, 0.0, 0.0, 0.0, 0.0, 0.0, 0.0, 0.0, 0.0, 0.0, 0.0, 0.0, 0.0, 0.0])
me_cube_002.materials.append(mat_material_001)
me_cube_002.materials.append(mat_material)
me_cube_002.materials.append(mat_material_002)
me_cube_002.use_remesh_fix_poles = True
me_cube_002.use_remesh_preserve_attributes = False
me_cube_002.use_mirror_vertex_groups = False
me_cube_002.update()

# ---- objects
ob_cube_010 = bpy.data.objects.new('Cube.010', me_cube_010)
ob_cube_001 = bpy.data.objects.new('Cube.001', me_cube_001)
ob_cube_002 = bpy.data.objects.new('Cube.002', me_cube_002)

# ---- transforms, parenting, visibility, modifiers, constraints
ob_cube_010.location = (2.324, 0.0, 3.146)
ob_cube_010.scale = (0.1, 6.0, 3.198)
ob_cube_010.lineart.crease_threshold = 0.0
ob_cube_001.location = (2.314, 0.0, 3.146)
ob_cube_001.scale = (0.1, 6.0, 3.198)
ob_cube_001.lineart.crease_threshold = 0.0
_m = ob_cube_001.modifiers.new('Solidify', 'SOLIDIFY')
_m.thickness = 0.07
ob_cube_002.location = (8.624, 0.0, 3.146)
ob_cube_002.scale = (0.1, 6.0, 3.198)
ob_cube_002.lineart.crease_threshold = 0.0

# ---- collection membership
col_collection.objects.link(ob_cube_010)
col_collection.objects.link(ob_cube_001)
col_collection.objects.link(ob_cube_002)

# ---- scene / render settings (as saved in the file)
scene.frame_start = 1; scene.frame_end = 250; scene.frame_set(1)
scene.render.engine = 'BLENDER_EEVEE_NEXT'
scene.cycles.use_denoising = False
scene.cycles.samples = 128
scene.cycles.sampling_pattern = 'TABULATED_SOBOL'
scene.cycles.use_adaptive_sampling = False
scene.cycles.use_light_tree = False
scene.view_settings.view_transform = 'Filmic'
bpy.context.view_layer.update()

# ---- added for rendering (the .blend has no active camera and no usable light): camera, sun
cam_auto = bpy.data.cameras.new('AutoCamera')
cam_auto.lens = 50.0
cam_auto.sensor_width = 36.0
cam_auto.clip_end = 1000.0
ob_auto_camera = bpy.data.objects.new('AutoCamera', cam_auto)
scene.collection.objects.link(ob_auto_camera)
ob_auto_camera.location = (21.4845, -25.8009, 21.7348)
ob_auto_camera.rotation_euler = (1.09748, -7.21219e-08, 0.694738)
scene.camera = ob_auto_camera
light_auto_sun = bpy.data.lights.new('AutoSun', 'SUN')
light_auto_sun.energy = 3.0
light_auto_sun.angle = 0.0523599
ob_auto_sun = bpy.data.objects.new('AutoSun', light_auto_sun)
scene.collection.objects.link(ob_auto_sun)
ob_auto_sun.rotation_euler = (0.872665, 0.174533, 0.523599)
bpy.context.view_layer.update()

